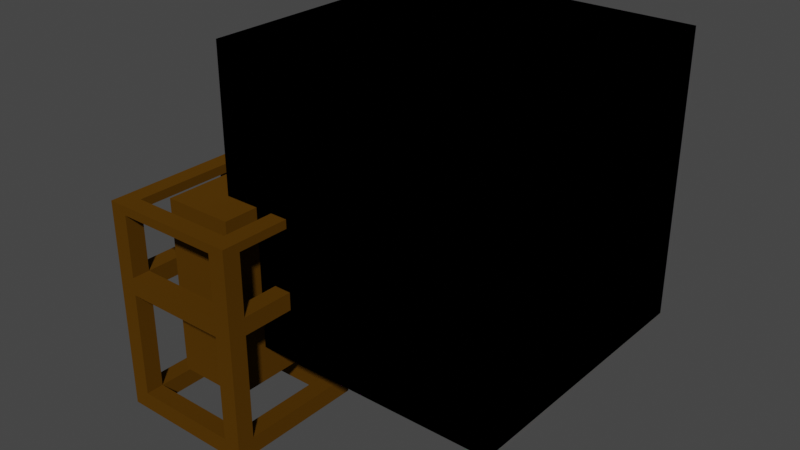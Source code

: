 # Source: blocks.blend  (saved by Blender 2.81.16; exported with 4.5.12 LTS)
import bpy
from mathutils import Matrix  # noqa: F401  (used for matrix-valued properties, if any)

bpy.ops.wm.read_factory_settings(use_empty=True)
scene = bpy.context.scene
scene.name = 'Scene'

# ---- images (referenced by path relative to the original .blend; pixels are not part of the script)
import os
ASSET_DIR = os.environ.get("B2B_ASSET_DIR", "")  # directory of the original .blend (textures are referenced by path, not embedded)
HERE = os.path.dirname(os.path.abspath(__file__))  # packed textures are extracted next to this script under _unpacked/

def load_image(name, relpath, width, height, colorspace="sRGB"):
    """Load a texture the original file referenced (path relative to the .blend, or extracted next to this script)."""
    p = next((c for c in (os.path.join(HERE, relpath), os.path.join(ASSET_DIR, relpath)) if relpath and os.path.exists(c)), "")
    if p:
        img = bpy.data.images.load(p, check_existing=True)
        img.name = name
    else:  # same state as the original file: an image datablock whose file is absent (Cycles renders it pink)
        img = bpy.data.images.new(name, width, height)
        img.source = "FILE"
        img.filepath = "//" + (relpath or name)
    img.colorspace_settings.name = colorspace
    return img
img_block_atlas_bmp = load_image('block_atlas.bmp', 'block_atlas.bmp', 1024, 1024, 'sRGB')
img_albedo_png = load_image('albedo.png', 'albedo.png', 1024, 1024, 'sRGB')
img_mat_png = load_image('mat.png', 'mat.png', 1024, 1024, 'sRGB')
img_multi_face_bmp = load_image('multi_face.bmp', 'multi_face.bmp', 1024, 1024, 'sRGB')

# ---- materials (node trees are filled in below, after node groups)
mat_block = bpy.data.materials.new('block')
mat_block.use_transparent_shadow = False
mat_metal = bpy.data.materials.new('metal')
mat_metal.use_transparent_shadow = False
mat_multi_face = bpy.data.materials.new('multi_face')
mat_multi_face.use_transparent_shadow = False

# ---- material node trees
mat_block.use_nodes = True; mat_block.node_tree.nodes.clear()
_N = mat_block.node_tree.nodes; _L = mat_block.node_tree.links
n0 = _N.new('ShaderNodeBsdfPrincipled'); n0.name = 'Principled BSDF'; n0.location = (10, 300)
n0.distribution = 'GGX'
n0.subsurface_method = 'BURLEY'
n0.inputs[2].default_value = 1.0
n0.inputs[3].default_value = 1.45
n0.inputs[13].default_value = 0.0
n0.inputs[20].default_value = 0.0
n0.inputs[27].default_value = (0.0, 0.0, 0.0, 1.0)
n0.inputs[28].default_value = 1.0
n1 = _N.new('ShaderNodeTexImage'); n1.name = 'Image Texture'; n1.location = (-253, 219)
n1.image = img_block_atlas_bmp
n2 = _N.new('ShaderNodeOutputMaterial'); n2.name = 'Material Output'; n2.location = (265, 300)
_L.new(n0.outputs[0], n2.inputs[0])
_L.new(n1.outputs[0], n0.inputs[0])
n2.is_active_output = True
mat_metal.use_nodes = True; mat_metal.node_tree.nodes.clear()
_N = mat_metal.node_tree.nodes; _L = mat_metal.node_tree.links
n0 = _N.new('ShaderNodeOutputMaterial'); n0.name = 'Material Output'; n0.location = (322, 300)
n1 = _N.new('ShaderNodeBsdfPrincipled'); n1.name = 'Principled BSDF'; n1.location = (32, 300)
n1.distribution = 'GGX'
n1.subsurface_method = 'BURLEY'
n1.inputs[0].default_value = (0.2019, 0.08847, 0.004468, 1.0)
n1.inputs[2].default_value = 1.0
n1.inputs[3].default_value = 1.45
n1.inputs[27].default_value = (0.0, 0.0, 0.0, 1.0)
n1.inputs[28].default_value = 1.0
n2 = _N.new('ShaderNodeTexImage'); n2.name = 'Image Texture.002'; n2.location = (-543, 299)
n2.image = img_albedo_png
n2.interpolation = 'Closest'
n3 = _N.new('ShaderNodeTexImage'); n3.name = 'Image Texture.001'; n3.location = (-546, 35)
n3.image = img_mat_png
n3.interpolation = 'Closest'
n4 = _N.new('ShaderNodeSeparateColor'); n4.name = 'Separate RGB'; n4.location = (-216, 108)
_L.new(n1.outputs[0], n0.inputs[0])
_L.new(n3.outputs[0], n4.inputs[0])
_L.new(n4.outputs[0], n1.inputs[1])
n0.is_active_output = True
mat_multi_face.use_nodes = True; mat_multi_face.node_tree.nodes.clear()
_N = mat_multi_face.node_tree.nodes; _L = mat_multi_face.node_tree.links
n0 = _N.new('ShaderNodeOutputMaterial'); n0.name = 'Material Output'; n0.location = (300, 300)
n1 = _N.new('ShaderNodeBsdfPrincipled'); n1.name = 'Principled BSDF'; n1.location = (10, 300)
n1.distribution = 'GGX'
n1.subsurface_method = 'BURLEY'
n1.inputs[2].default_value = 1.0
n1.inputs[3].default_value = 1.45
n1.inputs[13].default_value = 0.0
n1.inputs[20].default_value = 0.0
n1.inputs[27].default_value = (0.0, 0.0, 0.0, 1.0)
n1.inputs[28].default_value = 1.0
n2 = _N.new('ShaderNodeTexImage'); n2.name = 'Image Texture'; n2.location = (-272, 231)
n2.image = img_multi_face_bmp
n2.interpolation = 'Closest'
_L.new(n1.outputs[0], n0.inputs[0])
_L.new(n2.outputs[0], n1.inputs[0])
n0.is_active_output = True

# ---- world
world_world = bpy.data.worlds.new('World'); scene.world = world_world
world_world.use_nodes = True; world_world.node_tree.nodes.clear()
_N = world_world.node_tree.nodes; _L = world_world.node_tree.links
n0 = _N.new('ShaderNodeOutputWorld'); n0.name = 'World Output'; n0.location = (300, 300)
n1 = _N.new('ShaderNodeBackground'); n1.name = 'Background'; n1.location = (10, 300)
n1.inputs[0].default_value = (0.05088, 0.05088, 0.05088, 1.0)
_L.new(n1.outputs[0], n0.inputs[0])
n0.is_active_output = True
world_world.color = (0.05088, 0.05088, 0.05088)
world_world.use_sun_shadow = False
world_world.sun_shadow_jitter_overblur = 0.0

# ---- meshes
me_cube = bpy.data.meshes.new('cube')
me_cube.from_pydata([(-0.5, -0.5, -0.5), (-0.5, -0.5, 0.5), (-0.5, 0.5, -0.5), (-0.5, 0.5, 0.5), (0.5, -0.5, -0.5), (0.5, -0.5, 0.5), (0.5, 0.5, -0.5), (0.5, 0.5, 0.5)], [], [(0, 1, 3, 2), (2, 3, 7, 6), (6, 7, 5, 4), (4, 5, 1, 0), (2, 6, 4, 0), (7, 3, 1, 5)])
_uv = me_cube.uv_layers.new(name='UVMap')
_uv.uv.foreach_set('vector', [0.06252, 2.512e-05, 0.06252, 1.0, 2.5e-05, 1.0, 2.5e-05, 2.5e-05, 0.06252, 2.512e-05, 0.06252, 1.0, 2.5e-05, 1.0, 2.5e-05, 2.5e-05, 0.06252, 2.527e-05, 0.06252, 1.0, 2.5e-05, 1.0, 2.5e-05, 2.503e-05, 0.06252, 2.527e-05, 0.06252, 1.0, 2.5e-05, 1.0, 2.5e-05, 2.503e-05, 2.5e-05, 2.512e-05, 0.06252, 2.5e-05, 0.06252, 1.0, 2.5e-05, 1.0, 2.5e-05, 2.536e-05, 0.06252, 2.5e-05, 0.06252, 1.0, 2.501e-05, 1.0])
me_cube.materials.append(mat_block)
me_cube.use_remesh_fix_poles = True
me_cube.use_remesh_preserve_attributes = False
me_cube.use_mirror_vertex_groups = False
me_cube.update()
me_cube_2 = bpy.data.meshes.new('cube_2')
me_cube_2.from_pydata([(-0.5, -0.5, -0.5), (-0.5, -0.5, 0.5), (-0.5, 0.5, -0.5), (-0.5, 0.5, 0.5), (0.5, -0.5, -0.5), (0.5, -0.5, 0.5), (0.5, 0.5, -0.5), (0.5, 0.5, 0.5), (-0.5, 0.0, -0.5), (-0.5, -0.5, 0.0), (-0.5, 0.0, 0.5), (-0.5, 0.5, 0.0), (0.0, 0.5, -0.5), (0.0, 0.5, 0.5), (0.5, 0.5, 0.0), (0.5, 0.0, -0.5), (0.5, 0.0, 0.5), (0.5, -0.5, 0.0), (0.0, -0.5, -0.5), (0.0, -0.5, 0.5), (-0.5, -0.25, -0.5), (-0.5, -0.5, 0.25), (-0.5, 0.25, 0.5), (-0.5, 0.5, -0.25), (-0.25, 0.5, -0.5), (0.25, 0.5, 0.5), (0.5, 0.5, -0.25), (0.5, 0.25, -0.5), (0.5, -0.25, 0.5), (0.5, -0.5, -0.25), (0.25, -0.5, -0.5), (-0.25, -0.5, 0.5), (-0.5, 0.25, -0.5), (-0.5, -0.5, -0.25), (-0.5, -0.25, 0.5), (-0.5, 0.5, 0.25), (0.25, 0.5, -0.5), (-0.25, 0.5, 0.5), (0.5, 0.5, 0.25), (0.5, -0.25, -0.5), (0.5, 0.25, 0.5), (0.5, -0.5, 0.25), (-0.25, -0.5, -0.5), (0.25, -0.5, 0.5), (-0.5, -0.375, -0.5), (-0.5, -0.5, 0.375), (-0.5, 0.375, 0.5), (-0.5, 0.5, -0.375), (-0.375, 0.5, -0.5), (0.375, 0.5, 0.5), (0.5, 0.5, -0.375), (0.5, 0.375, -0.5), (0.5, -0.375, 0.5), (0.5, -0.5, -0.375), (0.375, -0.5, -0.5), (-0.375, -0.5, 0.5), (-0.5, 0.125, -0.5), (-0.5, -0.5, -0.125), (-0.5, -0.125, 0.5), (-0.5, 0.5, 0.125), (0.125, 0.5, -0.5), (-0.125, 0.5, 0.5), (0.5, 0.5, 0.125), (0.5, -0.125, -0.5), (0.5, 0.125, 0.5), (0.5, -0.5, 0.125), (-0.125, -0.5, -0.5), (0.125, -0.5, 0.5), (0.0, -0.375, 0.5), (0.375, 0.0, 0.5), (0.0, -0.375, -0.5), (-0.375, 0.0, -0.5), (-0.375, -0.5, 0.0), (0.0, -0.5, -0.375), (0.5, -0.375, 0.0), (0.5, 0.0, -0.375), (0.375, 0.5, 0.0), (0.0, 0.5, -0.375), (-0.5, 0.375, 0.0), (-0.5, 0.0, -0.375), (-0.5, -0.125, -0.5), (-0.5, -0.5, 0.125), (-0.5, 0.125, 0.5), (-0.5, 0.5, -0.125), (-0.125, 0.5, -0.5), (0.125, 0.5, 0.5), (0.5, 0.5, -0.125), (0.5, 0.125, -0.5), (0.5, -0.125, 0.5), (0.5, -0.5, -0.125), (0.125, -0.5, -0.5), (-0.125, -0.5, 0.5), (-0.5, 0.375, -0.5), (-0.5, -0.5, -0.375), (-0.5, -0.375, 0.5), (-0.5, 0.5, 0.375), (0.375, 0.5, -0.5), (-0.375, 0.5, 0.5), (0.5, 0.5, 0.375), (0.5, -0.375, -0.5), (0.5, 0.375, 0.5), (0.5, -0.5, 0.375), (-0.375, -0.5, -0.5), (0.375, -0.5, 0.5), (0.0, 0.375, 0.5), (-0.375, 0.0, 0.5), (0.0, 0.375, -0.5), (0.375, 0.0, -0.5), (0.375, -0.5, 0.0), (0.0, -0.5, 0.375), (0.5, 0.375, 0.0), (0.5, 0.0, 0.375), (-0.375, 0.5, 0.0), (0.0, 0.5, 0.375), (-0.5, -0.375, 0.0), (-0.5, 0.0, 0.375), (-0.5, -0.375, 0.25), (-0.5, -0.25, 0.375), (-0.5, -0.375, -0.25), (-0.5, -0.25, -0.375), (-0.5, 0.375, -0.25), (-0.5, 0.25, -0.375), (-0.375, 0.5, 0.25), (-0.25, 0.5, 0.375), (-0.375, 0.5, -0.25), (-0.25, 0.5, -0.375), (0.375, 0.5, -0.25), (0.25, 0.5, -0.375), (0.5, 0.375, 0.25), (0.5, 0.25, 0.375), (0.5, 0.375, -0.25), (0.5, 0.25, -0.375), (0.5, -0.375, -0.25), (0.5, -0.25, -0.375), (0.375, -0.5, 0.25), (0.25, -0.5, 0.375), (0.375, -0.5, -0.25), (0.25, -0.5, -0.375), (-0.375, -0.5, -0.25), (-0.25, -0.5, -0.375), (0.25, 0.375, -0.5), (0.375, 0.25, -0.5), (-0.25, 0.375, -0.5), (-0.375, 0.25, -0.5), (-0.25, -0.375, -0.5), (-0.375, -0.25, -0.5), (-0.25, 0.375, 0.5), (-0.375, 0.25, 0.5), (0.25, 0.375, 0.5), (0.375, 0.25, 0.5), (0.25, -0.375, 0.5), (0.375, -0.25, 0.5), (-0.25, -0.375, 0.5), (-0.375, -0.25, 0.5), (0.25, -0.375, -0.5), (0.375, -0.25, -0.5), (-0.375, -0.5, 0.25), (-0.25, -0.5, 0.375), (0.5, -0.375, 0.25), (0.5, -0.25, 0.375), (0.375, 0.5, 0.25), (0.25, 0.5, 0.375), (-0.5, 0.375, 0.25), (-0.5, 0.25, 0.375), (-0.5, 0.125, 0.375), (-0.5, 0.375, 0.125), (0.125, 0.5, 0.375), (0.375, 0.5, 0.125), (0.5, -0.125, 0.375), (0.5, -0.375, 0.125), (-0.125, -0.5, 0.375), (-0.375, -0.5, 0.125), (0.375, -0.125, -0.5), (0.125, -0.375, -0.5), (-0.375, -0.125, 0.5), (-0.125, -0.375, 0.5), (0.375, -0.125, 0.5), (0.375, -0.375, 0.5), (0.125, 0.375, 0.5), (0.375, 0.375, 0.5), (0.375, 0.125, 0.5), (-0.375, 0.375, 0.5), (-0.125, 0.375, 0.5), (-0.375, -0.125, -0.5), (-0.375, -0.375, -0.5), (-0.125, 0.375, -0.5), (-0.375, 0.375, -0.5), (-0.375, 0.125, -0.5), (0.375, 0.375, -0.5), (0.125, 0.375, -0.5), (-0.125, -0.5, -0.375), (-0.375, -0.5, -0.375), (0.375, -0.5, -0.125), (0.375, -0.5, -0.375), (0.125, -0.5, -0.375), (0.375, -0.5, 0.375), (0.375, -0.5, 0.125), (0.5, -0.125, -0.375), (0.5, -0.375, -0.375), (0.5, 0.375, -0.125), (0.5, 0.375, -0.375), (0.5, 0.125, -0.375), (0.5, 0.375, 0.375), (0.5, 0.375, 0.125), (0.125, 0.5, -0.375), (0.375, 0.5, -0.375), (-0.375, 0.5, -0.125), (-0.375, 0.5, -0.375), (-0.125, 0.5, -0.375), (-0.375, 0.5, 0.375), (-0.375, 0.5, 0.125), (-0.5, 0.125, -0.375), (-0.5, 0.375, -0.375), (-0.5, -0.375, -0.125), (-0.5, -0.375, -0.375), (-0.5, -0.125, -0.375), (-0.5, -0.375, 0.375), (-0.5, -0.375, 0.125), (-0.5, -0.125, 0.375), (-0.5, 0.375, -0.125), (-0.125, 0.5, 0.375), (0.375, 0.5, -0.125), (0.5, 0.125, 0.375), (0.5, -0.375, -0.125), (0.125, -0.5, 0.375), (-0.375, -0.5, -0.125), (0.375, 0.125, -0.5), (-0.125, -0.375, -0.5), (-0.375, 0.125, 0.5), (0.125, -0.375, 0.5), (-0.375, -0.375, 0.5), (0.375, -0.375, -0.5), (-0.375, -0.5, 0.375), (0.5, -0.375, 0.375), (0.375, 0.5, 0.375), (-0.5, 0.375, 0.375), (0.0, 0.375, 0.5), (-0.375, 0.0, 0.5), (0.0, 0.375, -0.5), (0.375, 0.0, -0.5), (0.375, -0.5, 0.0), (0.0, -0.5, 0.375), (0.5, 0.375, 0.0), (0.5, 0.0, 0.375), (-0.375, 0.5, 0.0), (0.0, 0.5, 0.375), (-0.5, -0.375, 0.0), (-0.5, 0.0, 0.375), (-0.5, -0.375, 0.25), (-0.5, -0.25, 0.375), (-0.5, -0.375, -0.25), (-0.375, 0.5, 0.25), (-0.25, 0.5, 0.375), (-0.375, 0.5, -0.25), (0.5, 0.375, 0.25), (0.5, 0.25, 0.375), (0.5, 0.375, -0.25), (0.375, -0.5, 0.25), (0.25, -0.5, 0.375), (0.375, -0.5, -0.25), (0.25, 0.375, -0.5), (0.375, 0.25, -0.5), (-0.25, 0.375, -0.5), (-0.25, 0.375, 0.5), (-0.375, 0.25, 0.5), (-0.375, 0.5, 0.0), (0.25, 0.375, 0.5), (0.0, 0.5, 0.375), (-0.375, 0.5, 0.25), (-0.25, 0.5, 0.375), (-0.375, 0.5, -0.25), (0.25, 0.5, 0.375), (0.375, 0.5, 0.0), (0.0, 0.5, -0.375), (-0.25, 0.5, -0.375), (-0.375, -0.25, 0.5), (0.375, 0.5, -0.25), (0.25, 0.5, -0.375), (0.375, 0.5, 0.25), (0.375, -0.25, -0.5), (0.125, 0.5, 0.375), (0.375, 0.5, 0.125), (0.125, 0.5, -0.375), (-0.25, -0.5, 0.375), (0.375, 0.5, -0.375), (-0.375, 0.5, -0.125), (-0.375, 0.5, -0.375), (0.5, -0.25, 0.375), (-0.125, 0.5, -0.375), (-0.375, 0.5, 0.375), (-0.375, 0.5, 0.125), (0.25, 0.5, 0.375), (-0.125, 0.5, 0.375), (0.375, 0.5, -0.125), (0.375, 0.5, 0.375), (-0.5, 0.25, 0.375), (0.0, -0.375, 0.5), (0.375, 0.0, 0.5), (0.0, -0.375, -0.5), (-0.375, 0.0, -0.5), (-0.375, -0.5, 0.0), (0.0, -0.5, -0.375), (0.5, -0.375, 0.0), (0.5, 0.0, -0.375), (0.375, 0.5, 0.0), (0.0, 0.5, -0.375), (-0.5, 0.375, 0.0), (-0.5, 0.0, -0.375), (-0.5, -0.25, -0.375), (-0.5, 0.375, -0.25), (-0.5, 0.25, -0.375), (-0.25, 0.5, -0.375), (0.375, 0.5, -0.25), (0.25, 0.5, -0.375), (0.5, 0.25, -0.375), (0.5, -0.375, -0.25), (0.5, -0.25, -0.375), (0.25, -0.5, -0.375), (-0.375, -0.5, -0.25), (-0.25, -0.5, -0.375), (-0.375, 0.25, -0.5), (-0.25, -0.375, -0.5), (-0.375, -0.25, -0.5), (0.375, 0.25, 0.5), (0.25, -0.375, 0.5), (0.375, -0.25, 0.5), (-0.25, -0.375, 0.5), (0.25, -0.375, -0.5), (-0.375, -0.5, 0.25), (0.5, -0.375, 0.25), (0.375, 0.5, 0.25), (-0.5, 0.375, 0.25), (-0.5, 0.125, 0.375), (0.375, 0.5, 0.375), (-0.5, 0.375, 0.125), (0.125, 0.5, 0.375), (0.375, 0.5, -0.125), (0.375, 0.5, 0.125), (0.5, -0.125, 0.375), (-0.125, 0.5, 0.375), (0.5, -0.375, 0.125), (-0.125, -0.5, 0.375), (-0.375, 0.5, 0.125), (-0.375, -0.5, 0.125), (0.375, -0.125, -0.5), (-0.375, 0.5, 0.375), (0.125, -0.375, -0.5), (-0.375, -0.125, 0.5), (-0.125, 0.5, -0.375), (-0.125, -0.375, 0.5), (-0.375, 0.5, -0.375), (0.375, -0.125, 0.5), (0.375, -0.375, 0.5), (0.125, 0.375, 0.5), (0.375, 0.375, 0.5), (0.375, 0.125, 0.5), (-0.375, 0.375, 0.5), (-0.125, 0.375, 0.5), (-0.375, 0.5, -0.125), (0.375, 0.5, -0.375), (-0.375, -0.125, -0.5), (-0.375, -0.375, -0.5), (-0.125, 0.375, -0.5), (-0.375, 0.375, -0.5), (-0.375, 0.125, -0.5), (0.375, 0.375, -0.5), (0.125, 0.375, -0.5), (0.125, 0.5, -0.375), (0.375, 0.5, 0.125), (-0.125, -0.5, -0.375), (-0.375, -0.5, -0.375), (0.375, -0.5, -0.125), (0.375, -0.5, -0.375), (0.125, -0.5, -0.375), (0.375, -0.5, 0.375), (0.375, -0.5, 0.125), (0.125, 0.5, 0.375), (0.375, 0.5, 0.25), (0.5, -0.125, -0.375), (0.5, -0.375, -0.375), (0.5, 0.375, -0.125), (0.5, 0.375, -0.375), (0.5, 0.125, -0.375), (0.5, 0.375, 0.375), (0.5, 0.375, 0.125), (0.25, 0.5, -0.375), (0.375, 0.5, -0.25), (0.125, 0.5, -0.375), (0.375, 0.5, -0.375), (-0.375, 0.5, -0.125), (-0.375, 0.5, -0.375), (-0.125, 0.5, -0.375), (-0.375, 0.5, 0.375), (-0.375, 0.5, 0.125), (-0.25, 0.5, -0.375), (0.0, 0.5, -0.375), (-0.5, 0.125, -0.375), (-0.5, 0.375, -0.375), (-0.5, -0.375, -0.125), (-0.5, -0.375, -0.375), (-0.5, -0.125, -0.375), (-0.5, -0.375, 0.375), (-0.5, -0.375, 0.125), (0.375, 0.5, 0.0), (-0.5, -0.125, 0.375), (0.25, 0.5, 0.375), (-0.5, 0.375, -0.125), (-0.125, 0.5, 0.375), (-0.375, 0.5, -0.25), (0.375, 0.5, -0.125), (0.5, 0.125, 0.375), (-0.25, 0.5, 0.375), (0.5, -0.375, -0.125), (0.125, -0.5, 0.375), (-0.375, 0.5, 0.25), (-0.375, -0.5, -0.125), (0.375, 0.125, -0.5), (0.0, 0.5, 0.375), (-0.125, -0.375, -0.5), (-0.375, 0.125, 0.5), (-0.375, 0.5, 0.0), (0.125, -0.375, 0.5), (-0.375, -0.375, 0.5), (0.375, -0.375, -0.5), (-0.375, -0.5, 0.375), (0.5, -0.375, 0.375), (0.375, 0.5, 0.375), (-0.5, 0.375, 0.375), (0.375, 0.375, 0.375), (0.375, 0.375, -0.125), (-0.125, 0.375, 0.375), (-0.375, 0.375, 0.125), (-0.375, 0.375, 0.375), (-0.125, 0.375, -0.375), (-0.375, 0.375, -0.375), (-0.375, 0.375, -0.125), (0.375, 0.375, -0.375), (0.125, 0.375, -0.375), (0.375, 0.375, 0.125), (0.125, 0.375, 0.375), (0.375, 0.375, 0.25), (0.25, 0.375, -0.375), (0.375, 0.375, -0.25), (-0.25, 0.375, -0.375), (0.0, 0.375, -0.375), (0.375, 0.375, 0.0), (0.25, 0.375, 0.375), (-0.375, 0.375, -0.25), (-0.25, 0.375, 0.375), (-0.375, 0.375, 0.25), (0.0, 0.375, 0.375), (-0.375, 0.375, 0.0), (-0.375, -0.375, 0.0), (-0.375, 0.0, 0.375), (-0.375, -0.375, 0.25), (-0.375, -0.25, 0.375), (-0.375, -0.375, -0.25), (-0.375, 0.25, 0.375), (-0.375, 0.375, 0.0), (-0.375, 0.0, -0.375), (-0.375, -0.25, -0.375), (-0.375, 0.375, -0.25), (-0.375, 0.25, -0.375), (-0.375, 0.375, 0.25), (-0.375, 0.125, 0.375), (-0.375, 0.375, 0.125), (-0.375, 0.125, -0.375), (-0.375, 0.375, -0.375), (-0.375, -0.375, -0.125), (-0.375, -0.375, -0.375), (-0.375, -0.125, -0.375), (-0.375, -0.375, 0.375), (-0.375, -0.375, 0.125), (-0.375, -0.125, 0.375), (-0.375, 0.375, -0.125), (-0.375, 0.375, 0.375), (0.375, -0.375, 0.0), (0.0, -0.375, 0.375), (0.375, -0.375, 0.25), (0.25, -0.375, 0.375), (0.375, -0.375, -0.25), (-0.25, -0.375, 0.375), (-0.375, -0.375, 0.0), (0.0, -0.375, -0.375), (0.25, -0.375, -0.375), (-0.375, -0.375, -0.25), (-0.25, -0.375, -0.375), (-0.375, -0.375, 0.25), (-0.125, -0.375, 0.375), (-0.375, -0.375, 0.125), (-0.125, -0.375, -0.375), (-0.375, -0.375, -0.375), (0.375, -0.375, -0.125), (0.375, -0.375, -0.375), (0.125, -0.375, -0.375), (0.375, -0.375, 0.375), (0.375, -0.375, 0.125), (0.125, -0.375, 0.375), (-0.375, -0.375, -0.125), (-0.375, -0.375, 0.375), (0.375, 0.375, 0.0), (0.375, 0.0, 0.375), (0.375, 0.375, 0.25), (0.375, 0.25, 0.375), (0.375, 0.375, -0.25), (0.375, -0.25, 0.375), (0.375, -0.375, 0.0), (0.375, 0.0, -0.375), (0.375, 0.25, -0.375), (0.375, -0.375, -0.25), (0.375, -0.25, -0.375), (0.375, -0.375, 0.25), (0.375, -0.125, 0.375), (0.375, -0.375, 0.125), (0.375, -0.125, -0.375), (0.375, -0.375, -0.375), (0.375, 0.375, -0.125), (0.375, 0.375, -0.375), (0.375, 0.125, -0.375), (0.375, 0.375, 0.375), (0.375, 0.375, 0.125), (0.375, 0.125, 0.375), (0.375, -0.375, -0.125), (0.375, -0.375, 0.375), (0.0, 0.375, -0.375), (0.375, 0.0, -0.375), (0.25, 0.375, -0.375), (0.375, 0.25, -0.375), (-0.25, 0.375, -0.375), (0.375, -0.25, -0.375), (0.0, -0.375, -0.375), (-0.375, 0.0, -0.375), (-0.375, 0.25, -0.375), (-0.25, -0.375, -0.375), (-0.375, -0.25, -0.375), (0.25, -0.375, -0.375), (0.375, -0.125, -0.375), (0.125, -0.375, -0.375), (-0.375, -0.125, -0.375), (-0.375, -0.375, -0.375), (-0.125, 0.375, -0.375), (-0.375, 0.375, -0.375), (-0.375, 0.125, -0.375), (0.375, 0.375, -0.375), (0.125, 0.375, -0.375), (0.375, 0.125, -0.375), (-0.125, -0.375, -0.375), (0.375, -0.375, -0.375), (0.0, 0.375, 0.375), (-0.375, 0.0, 0.375), (-0.25, 0.375, 0.375), (-0.375, 0.25, 0.375), (0.25, 0.375, 0.375), (-0.375, -0.25, 0.375), (0.0, -0.375, 0.375), (0.375, 0.0, 0.375), (0.375, 0.25, 0.375), (0.25, -0.375, 0.375), (0.375, -0.25, 0.375), (-0.25, -0.375, 0.375), (-0.375, -0.125, 0.375), (-0.125, -0.375, 0.375), (0.375, -0.125, 0.375), (0.375, -0.375, 0.375), (0.125, 0.375, 0.375), (0.375, 0.375, 0.375), (0.375, 0.125, 0.375), (-0.375, 0.375, 0.375), (-0.125, 0.375, 0.375), (-0.375, 0.125, 0.375), (0.125, -0.375, 0.375), (-0.375, -0.375, 0.375)], [], [(235, 46, 3, 95), (234, 49, 7, 98), (233, 52, 5, 101), (232, 55, 1, 45), (231, 99, 4, 54), (230, 94, 1, 55), (229, 68, 19, 67), (228, 82, 10, 105), (227, 70, 18, 66), (226, 87, 15, 107), (225, 72, 9, 57), (224, 67, 19, 109), (223, 74, 17, 89), (222, 64, 16, 111), (221, 76, 14, 86), (220, 61, 13, 113), (219, 78, 11, 83), (218, 58, 10, 115), (216, 94, 34, 117), (212, 120, 23, 47), (209, 97, 37, 123), (205, 126, 26, 50), (202, 100, 40, 129), (198, 132, 29, 53), (195, 103, 43, 135), (191, 138, 33, 93), (188, 51, 27, 141), (184, 144, 42, 102), (181, 46, 22, 147), (177, 150, 43, 103), (175, 152, 31, 91), (174, 58, 34, 153), (173, 154, 30, 90), (172, 63, 39, 155), (171, 156, 21, 81), (170, 91, 31, 157), (169, 158, 41, 65), (168, 88, 28, 159), (167, 160, 38, 62), (166, 85, 25, 161), (165, 162, 35, 59), (164, 82, 22, 163), (115, 10, 82, 164), (78, 165, 59, 11), (113, 13, 85, 166), (76, 167, 62, 14), (111, 16, 88, 168), (212, 121, 310, 397), (74, 169, 65, 17), (136, 192, 371, 259), (222, 111, 243, 410), (76, 221, 409, 304), (230, 152, 326, 422), (109, 19, 91, 170), (221, 126, 312, 409), (153, 230, 422, 275), (115, 164, 332, 247), (72, 171, 81, 9), (138, 191, 370, 318), (128, 202, 383, 254), (182, 146, 263, 357), (164, 163, 295, 332), (107, 15, 63, 172), (211, 79, 307, 396), (104, 182, 357, 236), (68, 229, 421, 296), (70, 173, 90, 18), (121, 211, 396, 310), (191, 139, 319, 370), (202, 129, 255, 383), (229, 150, 324, 421), (105, 10, 58, 174), (107, 172, 344, 239), (172, 155, 279, 344), (156, 171, 343, 328), (68, 175, 91, 19), (201, 131, 314, 382), (146, 181, 356, 263), (190, 73, 301, 369), (171, 72, 300, 343), (75, 201, 382, 303), (88, 176, 151, 28), (16, 69, 176, 88), (139, 190, 369, 319), (52, 177, 103, 5), (28, 151, 177, 52), (200, 130, 256, 381), (181, 147, 264, 356), (25, 85, 178, 148), (85, 13, 104, 178), (100, 179, 149, 40), (7, 49, 179, 100), (49, 25, 148, 179), (64, 180, 69, 16), (40, 149, 180, 64), (123, 220, 407, 252), (220, 113, 245, 407), (37, 97, 181, 146), (97, 3, 46, 181), (78, 219, 406, 306), (13, 61, 182, 104), (61, 37, 146, 182), (131, 200, 381, 314), (180, 149, 323, 355), (210, 122, 251, 393), (219, 120, 309, 406), (199, 110, 242, 380), (69, 180, 355, 297), (80, 183, 145, 20), (8, 71, 183, 80), (147, 228, 419, 264), (44, 184, 102, 0), (20, 145, 184, 44), (112, 210, 393, 244), (130, 199, 380, 256), (24, 84, 185, 142), (84, 12, 106, 185), (92, 186, 143, 32), (2, 48, 186, 92), (48, 24, 142, 186), (56, 187, 71, 8), (32, 143, 187, 56), (179, 148, 266, 354), (228, 105, 237, 419), (36, 96, 188, 140), (96, 6, 51, 188), (70, 227, 418, 298), (12, 60, 189, 106), (60, 36, 140, 189), (227, 144, 321, 418), (109, 170, 341, 241), (132, 198, 379, 315), (149, 179, 354, 323), (122, 209, 392, 251), (189, 140, 260, 366), (66, 190, 139, 42), (18, 73, 190, 66), (170, 157, 283, 341), (102, 191, 93, 0), (42, 139, 191, 102), (178, 104, 236, 353), (106, 189, 366, 238), (29, 89, 192, 136), (89, 17, 108, 192), (54, 193, 137, 30), (4, 53, 193, 54), (53, 29, 136, 193), (90, 194, 73, 18), (30, 137, 194, 90), (158, 169, 340, 329), (198, 133, 316, 379), (41, 101, 195, 134), (101, 5, 103, 195), (148, 178, 353, 266), (17, 65, 196, 108), (65, 41, 134, 196), (209, 123, 252, 392), (169, 74, 302, 340), (117, 218, 404, 249), (150, 177, 352, 324), (208, 125, 311, 391), (140, 188, 365, 260), (63, 197, 133, 39), (15, 75, 197, 63), (218, 115, 247, 404), (99, 198, 53, 4), (39, 133, 198, 99), (197, 75, 303, 378), (77, 208, 391, 305), (26, 86, 199, 130), (86, 14, 110, 199), (51, 200, 131, 27), (6, 50, 200, 51), (50, 26, 130, 200), (87, 201, 75, 15), (27, 131, 201, 87), (133, 197, 378, 316), (177, 151, 325, 352), (38, 98, 202, 128), (98, 7, 100, 202), (207, 124, 253, 390), (14, 62, 203, 110), (62, 38, 128, 203), (188, 141, 261, 365), (141, 226, 416, 261), (226, 107, 239, 416), (72, 225, 415, 300), (125, 207, 390, 311), (187, 143, 320, 364), (60, 204, 127, 36), (12, 77, 204, 60), (217, 116, 248, 402), (96, 205, 50, 6), (36, 127, 205, 96), (176, 69, 297, 351), (225, 138, 318, 415), (23, 83, 206, 124), (83, 11, 112, 206), (48, 207, 125, 24), (2, 47, 207, 48), (47, 23, 124, 207), (84, 208, 77, 12), (24, 125, 208, 84), (206, 112, 244, 389), (71, 187, 364, 299), (35, 95, 209, 122), (95, 3, 97, 209), (111, 168, 338, 243), (11, 59, 210, 112), (59, 35, 122, 210), (114, 217, 402, 246), (151, 176, 351, 325), (124, 206, 389, 253), (186, 142, 262, 363), (168, 159, 287, 338), (160, 167, 337, 330), (56, 211, 121, 32), (8, 79, 211, 56), (235, 162, 331, 427), (92, 212, 47, 2), (32, 121, 212, 92), (167, 76, 304, 337), (126, 205, 388, 312), (33, 57, 213, 118), (57, 9, 114, 213), (44, 214, 119, 20), (0, 93, 214, 44), (93, 33, 118, 214), (80, 215, 79, 8), (20, 119, 215, 80), (143, 186, 363, 320), (163, 235, 427, 295), (21, 45, 216, 116), (45, 1, 94, 216), (116, 216, 401, 248), (9, 81, 217, 114), (81, 21, 116, 217), (196, 134, 257, 375), (185, 106, 238, 362), (108, 196, 375, 240), (152, 175, 349, 326), (205, 127, 313, 388), (117, 34, 58, 218), (142, 185, 362, 262), (216, 117, 249, 401), (175, 68, 296, 349), (120, 219, 83, 23), (234, 160, 330, 426), (161, 234, 426, 291), (135, 224, 413, 258), (144, 184, 361, 321), (123, 37, 61, 220), (215, 119, 308, 400), (134, 195, 374, 257), (224, 109, 241, 413), (126, 221, 86, 26), (204, 77, 305, 387), (79, 215, 400, 307), (74, 223, 412, 302), (127, 204, 387, 313), (129, 40, 64, 222), (184, 145, 322, 361), (233, 158, 329, 425), (214, 118, 250, 399), (132, 223, 89, 29), (195, 135, 258, 374), (223, 132, 315, 412), (159, 233, 425, 287), (113, 166, 335, 245), (135, 43, 67, 224), (166, 161, 291, 335), (162, 165, 334, 331), (119, 214, 399, 308), (138, 225, 57, 33), (194, 137, 317, 373), (183, 71, 299, 360), (232, 156, 328, 424), (165, 78, 306, 334), (141, 27, 87, 226), (213, 114, 246, 398), (73, 194, 373, 301), (105, 174, 347, 237), (144, 227, 66, 42), (145, 183, 360, 322), (157, 232, 424, 283), (118, 213, 398, 250), (193, 136, 259, 372), (147, 22, 82, 228), (174, 153, 275, 347), (154, 173, 346, 327), (173, 70, 298, 346), (150, 229, 67, 43), (231, 154, 327, 423), (120, 212, 397, 309), (152, 230, 55, 31), (137, 193, 372, 317), (153, 34, 94, 230), (154, 231, 54, 30), (203, 128, 254, 384), (155, 39, 99, 231), (156, 232, 45, 21), (155, 231, 423, 279), (157, 31, 55, 232), (158, 233, 101, 41), (192, 108, 240, 371), (159, 28, 52, 233), (160, 234, 98, 38), (129, 222, 410, 255), (161, 25, 49, 234), (162, 235, 95, 35), (110, 203, 384, 242), (163, 22, 46, 235), (345, 411, 269, 289), (376, 405, 271, 280), (350, 408, 270, 286), (339, 417, 267, 292), (414, 345, 289, 268), (417, 376, 280, 267), (411, 339, 292, 269), (420, 342, 290, 265), (368, 403, 272, 281), (336, 386, 276, 293), (359, 385, 277, 284), (342, 414, 268, 290), (377, 368, 281, 278), (403, 336, 293, 272), (386, 359, 284, 276), (385, 367, 282, 277), (405, 333, 294, 271), (408, 358, 285, 270), (367, 395, 273, 282), (395, 348, 288, 273), (333, 377, 278, 294), (358, 420, 265, 285), (348, 394, 274, 288), (394, 350, 286, 274), (390, 253, 408, 350), (244, 393, 342, 420), (387, 305, 395, 367), (311, 390, 350, 394), (304, 409, 336, 403), (313, 387, 367, 385), (252, 407, 339, 411), (389, 244, 420, 358), (409, 312, 386, 336), (251, 392, 345, 414), (330, 337, 368, 377), (407, 245, 417, 339), (253, 389, 358, 408), (426, 330, 377, 333), (245, 335, 376, 417), (392, 252, 411, 345), (337, 304, 403, 368), (291, 426, 333, 405), (335, 291, 405, 376), (312, 388, 359, 386), (391, 311, 394, 348), (388, 313, 385, 359), (305, 391, 348, 395), (393, 251, 414, 342), (339, 417, 450, 430), (350, 408, 447, 434), (376, 405, 446, 439), (345, 411, 448, 432), (394, 350, 434, 443), (348, 394, 443, 433), (358, 420, 451, 435), (333, 377, 440, 428), (395, 348, 433, 444), (367, 395, 444, 437), (408, 358, 435, 447), (405, 333, 428, 446), (385, 367, 437, 441), (386, 359, 436, 442), (403, 336, 429, 445), (377, 368, 438, 440), (342, 414, 449, 431), (359, 385, 441, 436), (336, 386, 442, 429), (368, 403, 445, 438), (420, 342, 431, 451), (411, 339, 430, 448), (417, 376, 439, 450), (414, 345, 432, 449), (331, 334, 465, 463), (401, 249, 455, 471), (250, 398, 468, 456), (248, 401, 471, 454), (398, 246, 452, 468), (404, 247, 453, 473), (310, 396, 466, 462), (406, 309, 461, 474), (308, 399, 469, 460), (249, 404, 473, 455), (396, 307, 459, 466), (246, 402, 472, 452), (306, 406, 474, 458), (399, 250, 456, 469), (332, 295, 457, 464), (402, 248, 454, 472), (307, 400, 470, 459), (397, 310, 462, 467), (247, 332, 464, 453), (295, 427, 475, 457), (400, 308, 460, 470), (309, 397, 467, 461), (334, 306, 458, 465), (427, 331, 463, 475), (369, 301, 483, 490), (283, 424, 499, 481), (240, 375, 496, 476), (372, 259, 480, 493), (424, 328, 487, 499), (375, 257, 478, 496), (301, 373, 494, 483), (370, 319, 486, 491), (341, 283, 481, 488), (373, 317, 484, 494), (318, 370, 491, 485), (413, 241, 477, 497), (241, 341, 488, 477), (415, 318, 485, 498), (258, 413, 497, 479), (343, 300, 482, 489), (374, 258, 479, 495), (300, 415, 498, 482), (259, 371, 492, 480), (328, 343, 489, 487), (257, 374, 495, 478), (371, 240, 476, 492), (319, 369, 490, 486), (317, 372, 493, 484), (340, 302, 506, 513), (410, 243, 501, 521), (383, 255, 503, 519), (412, 315, 509, 522), (329, 340, 513, 511), (256, 380, 516, 504), (255, 410, 521, 503), (254, 383, 519, 502), (287, 425, 523, 505), (302, 412, 522, 506), (380, 242, 500, 516), (316, 378, 514, 510), (425, 329, 511, 523), (314, 381, 517, 508), (378, 303, 507, 514), (242, 384, 520, 500), (381, 256, 504, 517), (384, 254, 502, 520), (303, 382, 518, 507), (338, 287, 505, 512), (379, 316, 510, 515), (382, 314, 508, 518), (243, 338, 512, 501), (315, 379, 515, 509), (298, 418, 546, 530), (365, 261, 527, 543), (346, 298, 530, 537), (262, 362, 540, 528), (260, 365, 543, 526), (327, 346, 537, 535), (362, 238, 524, 540), (322, 360, 538, 534), (320, 363, 541, 532), (360, 299, 531, 538), (238, 366, 544, 524), (363, 262, 528, 541), (366, 260, 526, 544), (299, 364, 542, 531), (279, 423, 547, 529), (361, 322, 534, 539), (416, 239, 525, 545), (364, 320, 532, 542), (344, 279, 529, 536), (418, 321, 533, 546), (423, 327, 535, 547), (321, 361, 539, 533), (261, 416, 545, 527), (239, 344, 536, 525), (297, 355, 566, 555), (351, 297, 555, 562), (419, 237, 549, 569), (355, 323, 556, 566), (352, 325, 558, 563), (421, 324, 557, 570), (264, 419, 569, 551), (356, 264, 551, 567), (324, 352, 563, 557), (296, 421, 570, 554), (347, 275, 553, 560), (263, 356, 567, 550), (266, 353, 564, 552), (275, 422, 571, 553), (237, 347, 560, 549), (236, 357, 568, 548), (353, 236, 548, 564), (422, 326, 559, 571), (349, 296, 554, 561), (357, 263, 550, 568), (323, 354, 565, 556), (326, 349, 561, 559), (354, 266, 552, 565), (325, 351, 562, 558)])
_uv = me_cube_2.uv_layers.new(name='UVMap')
_uv.uv.foreach_set('vector', [0.5938, 0.2188, 0.625, 0.2188, 0.625, 0.25, 0.5938, 0.25, 0.5938, 0.4688, 0.625, 0.4688, 0.625, 0.5, 0.5938, 0.5, 0.5938, 0.7188, 0.625, 0.7188, 0.625, 0.75, 0.5938, 0.75, 0.5938, 0.9688, 0.625, 0.9688, 0.625, 1.0, 0.5938, 1.0, 0.3438, 0.7188, 0.375, 0.7188, 0.375, 0.75, 0.3438, 0.75, 0.8438, 0.7188, 0.875, 0.7188, 0.875, 0.75, 0.8438, 0.75, 0.7188, 0.7188, 0.75, 0.7188, 0.75, 0.75, 0.7188, 0.75, 0.8438, 0.5938, 0.875, 0.5938, 0.875, 0.625, 0.8438, 0.625, 0.2188, 0.7188, 0.25, 0.7188, 0.25, 0.75, 0.2188, 0.75, 0.3438, 0.5938, 0.375, 0.5938, 0.375, 0.625, 0.3438, 0.625, 0.4688, 0.9688, 0.5, 0.9688, 0.5, 1.0, 0.4688, 1.0, 0.5938, 0.8438, 0.625, 0.8438, 0.625, 0.875, 0.5938, 0.875, 0.4688, 0.7188, 0.5, 0.7188, 0.5, 0.75, 0.4688, 0.75, 0.5938, 0.5938, 0.625, 0.5938, 0.625, 0.625, 0.5938, 0.625, 0.4688, 0.4688, 0.5, 0.4688, 0.5, 0.5, 0.4688, 0.5, 0.5938, 0.3438, 0.625, 0.3438, 0.625, 0.375, 0.5938, 0.375, 0.4688, 0.2188, 0.5, 0.2188, 0.5, 0.25, 0.4688, 0.25, 0.5938, 0.09375, 0.625, 0.09375, 0.625, 0.125, 0.5938, 0.125, 0.5938, 0.03125, 0.625, 0.03125, 0.625, 0.0625, 0.5938, 0.0625, 0.4062, 0.2188, 0.4375, 0.2188, 0.4375, 0.25, 0.4062, 0.25, 0.5938, 0.2812, 0.625, 0.2812, 0.625, 0.3125, 0.5938, 0.3125, 0.4062, 0.4688, 0.4375, 0.4688, 0.4375, 0.5, 0.4062, 0.5, 0.5938, 0.5312, 0.625, 0.5312, 0.625, 0.5625, 0.5938, 0.5625, 0.4062, 0.7188, 0.4375, 0.7188, 0.4375, 0.75, 0.4062, 0.75, 0.5938, 0.7812, 0.625, 0.7812, 0.625, 0.8125, 0.5938, 0.8125, 0.4062, 0.9688, 0.4375, 0.9688, 0.4375, 1.0, 0.4062, 1.0, 0.3438, 0.5312, 0.375, 0.5312, 0.375, 0.5625, 0.3438, 0.5625, 0.1562, 0.7188, 0.1875, 0.7188, 0.1875, 0.75, 0.1562, 0.75, 0.8438, 0.5312, 0.875, 0.5312, 0.875, 0.5625, 0.8438, 0.5625, 0.6562, 0.7188, 0.6875, 0.7188, 0.6875, 0.75, 0.6562, 0.75, 0.7812, 0.7188, 0.8125, 0.7188, 0.8125, 0.75, 0.7812, 0.75, 0.8438, 0.6562, 0.875, 0.6562, 0.875, 0.6875, 0.8438, 0.6875, 0.2812, 0.7188, 0.3125, 0.7188, 0.3125, 0.75, 0.2812, 0.75, 0.3438, 0.6562, 0.375, 0.6562, 0.375, 0.6875, 0.3438, 0.6875, 0.5312, 0.9688, 0.5625, 0.9688, 0.5625, 1.0, 0.5312, 1.0, 0.5938, 0.9062, 0.625, 0.9062, 0.625, 0.9375, 0.5938, 0.9375, 0.5312, 0.7188, 0.5625, 0.7188, 0.5625, 0.75, 0.5312, 0.75, 0.5938, 0.6562, 0.625, 0.6562, 0.625, 0.6875, 0.5938, 0.6875, 0.5312, 0.4688, 0.5625, 0.4688, 0.5625, 0.5, 0.5312, 0.5, 0.5938, 0.4062, 0.625, 0.4062, 0.625, 0.4375, 0.5938, 0.4375, 0.5312, 0.2188, 0.5625, 0.2188, 0.5625, 0.25, 0.5312, 0.25, 0.5938, 0.1562, 0.625, 0.1562, 0.625, 0.1875, 0.5938, 0.1875, 0.5938, 0.125, 0.625, 0.125, 0.625, 0.1562, 0.5938, 0.1562, 0.5, 0.2188, 0.5312, 0.2188, 0.5312, 0.25, 0.5, 0.25, 0.5938, 0.375, 0.625, 0.375, 0.625, 0.4062, 0.5938, 0.4062, 0.5, 0.4688, 0.5312, 0.4688, 0.5312, 0.5, 0.5, 0.5, 0.5938, 0.625, 0.625, 0.625, 0.625, 0.6562, 0.5938, 0.6562, 0.4062, 0.2188, 0.4062, 0.1875, 0.4062, 0.1875, 0.4062, 0.2188, 0.5, 0.7188, 0.5312, 0.7188, 0.5312, 0.75, 0.5, 0.75, 0.4375, 0.7812, 0.4688, 0.7812, 0.4688, 0.7812, 0.4375, 0.7812, 0.5938, 0.5938, 0.5938, 0.625, 0.5938, 0.625, 0.5938, 0.5938, 0.5, 0.4688, 0.4688, 0.4688, 0.4688, 0.4688, 0.5, 0.4688, 0.8438, 0.7188, 0.8125, 0.7188, 0.8125, 0.7188, 0.8438, 0.7188, 0.5938, 0.875, 0.625, 0.875, 0.625, 0.9062, 0.5938, 0.9062, 0.4688, 0.4688, 0.4375, 0.4688, 0.4375, 0.4688, 0.4688, 0.4688, 0.8438, 0.6875, 0.8438, 0.7188, 0.8438, 0.7188, 0.8438, 0.6875, 0.5938, 0.125, 0.5938, 0.1562, 0.5938, 0.1562, 0.5938, 0.125, 0.5, 0.9688, 0.5312, 0.9688, 0.5312, 1.0, 0.5, 1.0, 0.4375, 0.9688, 0.4062, 0.9688, 0.4062, 0.9688, 0.4375, 0.9688, 0.5625, 0.5312, 0.5938, 0.5312, 0.5938, 0.5312, 0.5625, 0.5312, 0.7812, 0.5312, 0.8125, 0.5312, 0.8125, 0.5312, 0.7812, 0.5312, 0.5938, 0.1562, 0.5938, 0.1875, 0.5938, 0.1875, 0.5938, 0.1562, 0.3438, 0.625, 0.375, 0.625, 0.375, 0.6562, 0.3438, 0.6562, 0.4062, 0.1562, 0.4062, 0.125, 0.4062, 0.125, 0.4062, 0.1562, 0.75, 0.5312, 0.7812, 0.5312, 0.7812, 0.5312, 0.75, 0.5312, 0.75, 0.7188, 0.7188, 0.7188, 0.7188, 0.7188, 0.75, 0.7188, 0.25, 0.7188, 0.2812, 0.7188, 0.2812, 0.75, 0.25, 0.75, 0.4062, 0.1875, 0.4062, 0.1562, 0.4062, 0.1562, 0.4062, 0.1875, 0.4062, 0.9688, 0.4062, 0.9375, 0.4062, 0.9375, 0.4062, 0.9688, 0.5938, 0.5312, 0.5938, 0.5625, 0.5938, 0.5625, 0.5938, 0.5312, 0.7188, 0.7188, 0.6875, 0.7188, 0.6875, 0.7188, 0.7188, 0.7188, 0.8438, 0.625, 0.875, 0.625, 0.875, 0.6562, 0.8438, 0.6562, 0.3438, 0.625, 0.3438, 0.6562, 0.3438, 0.6562, 0.3438, 0.625, 0.3438, 0.6562, 0.3438, 0.6875, 0.3438, 0.6875, 0.3438, 0.6562, 0.5625, 0.9688, 0.5312, 0.9688, 0.5312, 0.9688, 0.5625, 0.9688, 0.75, 0.7188, 0.7812, 0.7188, 0.7812, 0.75, 0.75, 0.75, 0.4062, 0.5938, 0.4062, 0.5625, 0.4062, 0.5625, 0.4062, 0.5938, 0.8125, 0.5312, 0.8438, 0.5312, 0.8438, 0.5312, 0.8125, 0.5312, 0.4062, 0.9062, 0.4062, 0.875, 0.4062, 0.875, 0.4062, 0.9062, 0.5312, 0.9688, 0.5, 0.9688, 0.5, 0.9688, 0.5312, 0.9688, 0.4062, 0.625, 0.4062, 0.5938, 0.4062, 0.5938, 0.4062, 0.625, 0.625, 0.6562, 0.6562, 0.6562, 0.6562, 0.6875, 0.625, 0.6875, 0.625, 0.625, 0.6562, 0.625, 0.6562, 0.6562, 0.625, 0.6562, 0.4062, 0.9375, 0.4062, 0.9062, 0.4062, 0.9062, 0.4062, 0.9375, 0.625, 0.7188, 0.6562, 0.7188, 0.6562, 0.75, 0.625, 0.75, 0.625, 0.6875, 0.6562, 0.6875, 0.6562, 0.7188, 0.625, 0.7188, 0.4062, 0.5312, 0.4375, 0.5312, 0.4375, 0.5312, 0.4062, 0.5312, 0.8438, 0.5312, 0.8438, 0.5625, 0.8438, 0.5625, 0.8438, 0.5312, 0.6875, 0.5, 0.7188, 0.5, 0.7188, 0.5312, 0.6875, 0.5312, 0.7188, 0.5, 0.75, 0.5, 0.75, 0.5312, 0.7188, 0.5312, 0.625, 0.5312, 0.6562, 0.5312, 0.6562, 0.5625, 0.625, 0.5625, 0.625, 0.5, 0.6562, 0.5, 0.6562, 0.5312, 0.625, 0.5312, 0.6562, 0.5, 0.6875, 0.5, 0.6875, 0.5312, 0.6562, 0.5312, 0.625, 0.5938, 0.6562, 0.5938, 0.6562, 0.625, 0.625, 0.625, 0.625, 0.5625, 0.6562, 0.5625, 0.6562, 0.5938, 0.625, 0.5938, 0.5938, 0.3125, 0.5938, 0.3438, 0.5938, 0.3438, 0.5938, 0.3125, 0.5938, 0.3438, 0.5938, 0.375, 0.5938, 0.375, 0.5938, 0.3438, 0.8125, 0.5, 0.8438, 0.5, 0.8438, 0.5312, 0.8125, 0.5312, 0.8438, 0.5, 0.875, 0.5, 0.875, 0.5312, 0.8438, 0.5312, 0.5, 0.2188, 0.4688, 0.2188, 0.4688, 0.2188, 0.5, 0.2188, 0.75, 0.5, 0.7812, 0.5, 0.7812, 0.5312, 0.75, 0.5312, 0.7812, 0.5, 0.8125, 0.5, 0.8125, 0.5312, 0.7812, 0.5312, 0.4062, 0.5625, 0.4062, 0.5312, 0.4062, 0.5312, 0.4062, 0.5625, 0.6562, 0.5938, 0.6562, 0.5625, 0.6562, 0.5625, 0.6562, 0.5938, 0.5312, 0.2812, 0.5625, 0.2812, 0.5625, 0.2812, 0.5312, 0.2812, 0.4688, 0.2188, 0.4375, 0.2188, 0.4375, 0.2188, 0.4688, 0.2188, 0.4688, 0.5312, 0.5, 0.5312, 0.5, 0.5312, 0.4688, 0.5312, 0.6562, 0.625, 0.6562, 0.5938, 0.6562, 0.5938, 0.6562, 0.625, 0.125, 0.6562, 0.1562, 0.6562, 0.1562, 0.6875, 0.125, 0.6875, 0.125, 0.625, 0.1562, 0.625, 0.1562, 0.6562, 0.125, 0.6562, 0.8438, 0.5625, 0.8438, 0.5938, 0.8438, 0.5938, 0.8438, 0.5625, 0.125, 0.7188, 0.1562, 0.7188, 0.1562, 0.75, 0.125, 0.75, 0.125, 0.6875, 0.1562, 0.6875, 0.1562, 0.7188, 0.125, 0.7188, 0.5, 0.2812, 0.5312, 0.2812, 0.5312, 0.2812, 0.5, 0.2812, 0.4375, 0.5312, 0.4688, 0.5312, 0.4688, 0.5312, 0.4375, 0.5312, 0.1875, 0.5, 0.2188, 0.5, 0.2188, 0.5312, 0.1875, 0.5312, 0.2188, 0.5, 0.25, 0.5, 0.25, 0.5312, 0.2188, 0.5312, 0.125, 0.5312, 0.1562, 0.5312, 0.1562, 0.5625, 0.125, 0.5625, 0.125, 0.5, 0.1562, 0.5, 0.1562, 0.5312, 0.125, 0.5312, 0.1562, 0.5, 0.1875, 0.5, 0.1875, 0.5312, 0.1562, 0.5312, 0.125, 0.5938, 0.1562, 0.5938, 0.1562, 0.625, 0.125, 0.625, 0.125, 0.5625, 0.1562, 0.5625, 0.1562, 0.5938, 0.125, 0.5938, 0.6562, 0.5312, 0.6875, 0.5312, 0.6875, 0.5312, 0.6562, 0.5312, 0.8438, 0.5938, 0.8438, 0.625, 0.8438, 0.625, 0.8438, 0.5938, 0.3125, 0.5, 0.3438, 0.5, 0.3438, 0.5312, 0.3125, 0.5312, 0.3438, 0.5, 0.375, 0.5, 0.375, 0.5312, 0.3438, 0.5312, 0.25, 0.7188, 0.2188, 0.7188, 0.2188, 0.7188, 0.25, 0.7188, 0.25, 0.5, 0.2812, 0.5, 0.2812, 0.5312, 0.25, 0.5312, 0.2812, 0.5, 0.3125, 0.5, 0.3125, 0.5312, 0.2812, 0.5312, 0.2188, 0.7188, 0.1875, 0.7188, 0.1875, 0.7188, 0.2188, 0.7188, 0.5938, 0.875, 0.5938, 0.9062, 0.5938, 0.9062, 0.5938, 0.875, 0.4375, 0.7188, 0.4062, 0.7188, 0.4062, 0.7188, 0.4375, 0.7188, 0.6562, 0.5625, 0.6562, 0.5312, 0.6562, 0.5312, 0.6562, 0.5625, 0.5625, 0.2812, 0.5938, 0.2812, 0.5938, 0.2812, 0.5625, 0.2812, 0.2812, 0.5312, 0.3125, 0.5312, 0.3125, 0.5312, 0.2812, 0.5312, 0.375, 0.9062, 0.4062, 0.9062, 0.4062, 0.9375, 0.375, 0.9375, 0.375, 0.875, 0.4062, 0.875, 0.4062, 0.9062, 0.375, 0.9062, 0.5938, 0.9062, 0.5938, 0.9375, 0.5938, 0.9375, 0.5938, 0.9062, 0.375, 0.9688, 0.4062, 0.9688, 0.4062, 1.0, 0.375, 1.0, 0.375, 0.9375, 0.4062, 0.9375, 0.4062, 0.9688, 0.375, 0.9688, 0.7188, 0.5312, 0.75, 0.5312, 0.75, 0.5312, 0.7188, 0.5312, 0.25, 0.5312, 0.2812, 0.5312, 0.2812, 0.5312, 0.25, 0.5312, 0.4375, 0.75, 0.4688, 0.75, 0.4688, 0.7812, 0.4375, 0.7812, 0.4688, 0.75, 0.5, 0.75, 0.5, 0.7812, 0.4688, 0.7812, 0.375, 0.7812, 0.4062, 0.7812, 0.4062, 0.8125, 0.375, 0.8125, 0.375, 0.75, 0.4062, 0.75, 0.4062, 0.7812, 0.375, 0.7812, 0.4062, 0.75, 0.4375, 0.75, 0.4375, 0.7812, 0.4062, 0.7812, 0.375, 0.8438, 0.4062, 0.8438, 0.4062, 0.875, 0.375, 0.875, 0.375, 0.8125, 0.4062, 0.8125, 0.4062, 0.8438, 0.375, 0.8438, 0.5625, 0.7188, 0.5312, 0.7188, 0.5312, 0.7188, 0.5625, 0.7188, 0.4062, 0.7188, 0.4062, 0.6875, 0.4062, 0.6875, 0.4062, 0.7188, 0.5625, 0.75, 0.5938, 0.75, 0.5938, 0.7812, 0.5625, 0.7812, 0.5938, 0.75, 0.625, 0.75, 0.625, 0.7812, 0.5938, 0.7812, 0.6875, 0.5312, 0.7188, 0.5312, 0.7188, 0.5312, 0.6875, 0.5312, 0.5, 0.75, 0.5312, 0.75, 0.5312, 0.7812, 0.5, 0.7812, 0.5312, 0.75, 0.5625, 0.75, 0.5625, 0.7812, 0.5312, 0.7812, 0.5938, 0.2812, 0.5938, 0.3125, 0.5938, 0.3125, 0.5938, 0.2812, 0.5312, 0.7188, 0.5, 0.7188, 0.5, 0.7188, 0.5312, 0.7188, 0.5938, 0.0625, 0.5938, 0.09375, 0.5938, 0.09375, 0.5938, 0.0625, 0.6875, 0.7188, 0.6562, 0.7188, 0.6562, 0.7188, 0.6875, 0.7188, 0.4062, 0.3438, 0.4062, 0.3125, 0.4062, 0.3125, 0.4062, 0.3438, 0.3125, 0.5312, 0.3438, 0.5312, 0.3438, 0.5312, 0.3125, 0.5312, 0.375, 0.6562, 0.4062, 0.6562, 0.4062, 0.6875, 0.375, 0.6875, 0.375, 0.625, 0.4062, 0.625, 0.4062, 0.6562, 0.375, 0.6562, 0.5938, 0.09375, 0.5938, 0.125, 0.5938, 0.125, 0.5938, 0.09375, 0.375, 0.7188, 0.4062, 0.7188, 0.4062, 0.75, 0.375, 0.75, 0.375, 0.6875, 0.4062, 0.6875, 0.4062, 0.7188, 0.375, 0.7188, 0.4062, 0.6562, 0.4062, 0.625, 0.4062, 0.625, 0.4062, 0.6562, 0.4062, 0.375, 0.4062, 0.3438, 0.4062, 0.3438, 0.4062, 0.375, 0.4375, 0.5, 0.4688, 0.5, 0.4688, 0.5312, 0.4375, 0.5312, 0.4688, 0.5, 0.5, 0.5, 0.5, 0.5312, 0.4688, 0.5312, 0.375, 0.5312, 0.4062, 0.5312, 0.4062, 0.5625, 0.375, 0.5625, 0.375, 0.5, 0.4062, 0.5, 0.4062, 0.5312, 0.375, 0.5312, 0.4062, 0.5, 0.4375, 0.5, 0.4375, 0.5312, 0.4062, 0.5312, 0.375, 0.5938, 0.4062, 0.5938, 0.4062, 0.625, 0.375, 0.625, 0.375, 0.5625, 0.4062, 0.5625, 0.4062, 0.5938, 0.375, 0.5938, 0.4062, 0.6875, 0.4062, 0.6562, 0.4062, 0.6562, 0.4062, 0.6875, 0.6562, 0.7188, 0.6562, 0.6875, 0.6562, 0.6875, 0.6562, 0.7188, 0.5625, 0.5, 0.5938, 0.5, 0.5938, 0.5312, 0.5625, 0.5312, 0.5938, 0.5, 0.625, 0.5, 0.625, 0.5312, 0.5938, 0.5312, 0.4062, 0.2812, 0.4375, 0.2812, 0.4375, 0.2812, 0.4062, 0.2812, 0.5, 0.5, 0.5312, 0.5, 0.5312, 0.5312, 0.5, 0.5312, 0.5312, 0.5, 0.5625, 0.5, 0.5625, 0.5312, 0.5312, 0.5312, 0.3438, 0.5312, 0.3438, 0.5625, 0.3438, 0.5625, 0.3438, 0.5312, 0.3438, 0.5625, 0.3438, 0.5938, 0.3438, 0.5938, 0.3438, 0.5625, 0.3438, 0.5938, 0.3438, 0.625, 0.3438, 0.625, 0.3438, 0.5938, 0.5, 0.9688, 0.4688, 0.9688, 0.4688, 0.9688, 0.5, 0.9688, 0.4062, 0.3125, 0.4062, 0.2812, 0.4062, 0.2812, 0.4062, 0.3125, 0.1562, 0.5938, 0.1562, 0.5625, 0.1562, 0.5625, 0.1562, 0.5938, 0.375, 0.4062, 0.4062, 0.4062, 0.4062, 0.4375, 0.375, 0.4375, 0.375, 0.375, 0.4062, 0.375, 0.4062, 0.4062, 0.375, 0.4062, 0.5312, 0.03125, 0.5625, 0.03125, 0.5625, 0.03125, 0.5312, 0.03125, 0.375, 0.4688, 0.4062, 0.4688, 0.4062, 0.5, 0.375, 0.5, 0.375, 0.4375, 0.4062, 0.4375, 0.4062, 0.4688, 0.375, 0.4688, 0.6562, 0.6562, 0.6562, 0.625, 0.6562, 0.625, 0.6562, 0.6562, 0.4688, 0.9688, 0.4375, 0.9688, 0.4375, 0.9688, 0.4688, 0.9688, 0.4375, 0.25, 0.4688, 0.25, 0.4688, 0.2812, 0.4375, 0.2812, 0.4688, 0.25, 0.5, 0.25, 0.5, 0.2812, 0.4688, 0.2812, 0.375, 0.2812, 0.4062, 0.2812, 0.4062, 0.3125, 0.375, 0.3125, 0.375, 0.25, 0.4062, 0.25, 0.4062, 0.2812, 0.375, 0.2812, 0.4062, 0.25, 0.4375, 0.25, 0.4375, 0.2812, 0.4062, 0.2812, 0.375, 0.3438, 0.4062, 0.3438, 0.4062, 0.375, 0.375, 0.375, 0.375, 0.3125, 0.4062, 0.3125, 0.4062, 0.3438, 0.375, 0.3438, 0.4688, 0.2812, 0.5, 0.2812, 0.5, 0.2812, 0.4688, 0.2812, 0.1562, 0.625, 0.1562, 0.5938, 0.1562, 0.5938, 0.1562, 0.625, 0.5625, 0.25, 0.5938, 0.25, 0.5938, 0.2812, 0.5625, 0.2812, 0.5938, 0.25, 0.625, 0.25, 0.625, 0.2812, 0.5938, 0.2812, 0.5938, 0.625, 0.5938, 0.6562, 0.5938, 0.6562, 0.5938, 0.625, 0.5, 0.25, 0.5312, 0.25, 0.5312, 0.2812, 0.5, 0.2812, 0.5312, 0.25, 0.5625, 0.25, 0.5625, 0.2812, 0.5312, 0.2812, 0.5, 0.03125, 0.5312, 0.03125, 0.5312, 0.03125, 0.5, 0.03125, 0.6562, 0.6875, 0.6562, 0.6562, 0.6562, 0.6562, 0.6562, 0.6875, 0.4375, 0.2812, 0.4688, 0.2812, 0.4688, 0.2812, 0.4375, 0.2812, 0.1562, 0.5312, 0.1875, 0.5312, 0.1875, 0.5312, 0.1562, 0.5312, 0.5938, 0.6562, 0.5938, 0.6875, 0.5938, 0.6875, 0.5938, 0.6562, 0.5625, 0.4688, 0.5312, 0.4688, 0.5312, 0.4688, 0.5625, 0.4688, 0.375, 0.1562, 0.4062, 0.1562, 0.4062, 0.1875, 0.375, 0.1875, 0.375, 0.125, 0.4062, 0.125, 0.4062, 0.1562, 0.375, 0.1562, 0.5938, 0.2188, 0.5625, 0.2188, 0.5625, 0.2188, 0.5938, 0.2188, 0.375, 0.2188, 0.4062, 0.2188, 0.4062, 0.25, 0.375, 0.25, 0.375, 0.1875, 0.4062, 0.1875, 0.4062, 0.2188, 0.375, 0.2188, 0.5312, 0.4688, 0.5, 0.4688, 0.5, 0.4688, 0.5312, 0.4688, 0.4375, 0.4688, 0.4062, 0.4688, 0.4062, 0.4688, 0.4375, 0.4688, 0.4375, 0.0, 0.4688, 0.0, 0.4688, 0.03125, 0.4375, 0.03125, 0.4688, 0.0, 0.5, 0.0, 0.5, 0.03125, 0.4688, 0.03125, 0.375, 0.03125, 0.4062, 0.03125, 0.4062, 0.0625, 0.375, 0.0625, 0.375, 0.0, 0.4062, 0.0, 0.4062, 0.03125, 0.375, 0.03125, 0.4062, 0.0, 0.4375, 0.0, 0.4375, 0.03125, 0.4062, 0.03125, 0.375, 0.09375, 0.4062, 0.09375, 0.4062, 0.125, 0.375, 0.125, 0.375, 0.0625, 0.4062, 0.0625, 0.4062, 0.09375, 0.375, 0.09375, 0.1562, 0.5625, 0.1562, 0.5312, 0.1562, 0.5312, 0.1562, 0.5625, 0.5938, 0.1875, 0.5938, 0.2188, 0.5938, 0.2188, 0.5938, 0.1875, 0.5625, 0.0, 0.5938, 0.0, 0.5938, 0.03125, 0.5625, 0.03125, 0.5938, 0.0, 0.625, 0.0, 0.625, 0.03125, 0.5938, 0.03125, 0.5625, 0.03125, 0.5938, 0.03125, 0.5938, 0.03125, 0.5625, 0.03125, 0.5, 0.0, 0.5312, 0.0, 0.5312, 0.03125, 0.5, 0.03125, 0.5312, 0.0, 0.5625, 0.0, 0.5625, 0.03125, 0.5312, 0.03125, 0.5312, 0.7812, 0.5625, 0.7812, 0.5625, 0.7812, 0.5312, 0.7812, 0.2188, 0.5312, 0.25, 0.5312, 0.25, 0.5312, 0.2188, 0.5312, 0.5, 0.7812, 0.5312, 0.7812, 0.5312, 0.7812, 0.5, 0.7812, 0.8125, 0.7188, 0.7812, 0.7188, 0.7812, 0.7188, 0.8125, 0.7188, 0.4062, 0.4688, 0.4062, 0.4375, 0.4062, 0.4375, 0.4062, 0.4688, 0.5938, 0.0625, 0.625, 0.0625, 0.625, 0.09375, 0.5938, 0.09375, 0.1875, 0.5312, 0.2188, 0.5312, 0.2188, 0.5312, 0.1875, 0.5312, 0.5938, 0.03125, 0.5938, 0.0625, 0.5938, 0.0625, 0.5938, 0.03125, 0.7812, 0.7188, 0.75, 0.7188, 0.75, 0.7188, 0.7812, 0.7188, 0.4375, 0.2188, 0.4688, 0.2188, 0.4688, 0.25, 0.4375, 0.25, 0.5938, 0.4688, 0.5625, 0.4688, 0.5625, 0.4688, 0.5938, 0.4688, 0.5938, 0.4375, 0.5938, 0.4688, 0.5938, 0.4688, 0.5938, 0.4375, 0.5938, 0.8125, 0.5938, 0.8438, 0.5938, 0.8438, 0.5938, 0.8125, 0.1875, 0.7188, 0.1562, 0.7188, 0.1562, 0.7188, 0.1875, 0.7188, 0.5938, 0.3125, 0.625, 0.3125, 0.625, 0.3438, 0.5938, 0.3438, 0.4062, 0.09375, 0.4062, 0.0625, 0.4062, 0.0625, 0.4062, 0.09375, 0.5625, 0.7812, 0.5938, 0.7812, 0.5938, 0.7812, 0.5625, 0.7812, 0.5938, 0.8438, 0.5938, 0.875, 0.5938, 0.875, 0.5938, 0.8438, 0.4375, 0.4688, 0.4688, 0.4688, 0.4688, 0.5, 0.4375, 0.5, 0.4062, 0.4062, 0.4062, 0.375, 0.4062, 0.375, 0.4062, 0.4062, 0.4062, 0.125, 0.4062, 0.09375, 0.4062, 0.09375, 0.4062, 0.125, 0.5, 0.7188, 0.4688, 0.7188, 0.4688, 0.7188, 0.5, 0.7188, 0.4062, 0.4375, 0.4062, 0.4062, 0.4062, 0.4062, 0.4062, 0.4375, 0.5938, 0.5625, 0.625, 0.5625, 0.625, 0.5938, 0.5938, 0.5938, 0.1562, 0.7188, 0.1562, 0.6875, 0.1562, 0.6875, 0.1562, 0.7188, 0.5938, 0.7188, 0.5625, 0.7188, 0.5625, 0.7188, 0.5938, 0.7188, 0.4062, 0.03125, 0.4375, 0.03125, 0.4375, 0.03125, 0.4062, 0.03125, 0.4375, 0.7188, 0.4688, 0.7188, 0.4688, 0.75, 0.4375, 0.75, 0.5938, 0.7812, 0.5938, 0.8125, 0.5938, 0.8125, 0.5938, 0.7812, 0.4688, 0.7188, 0.4375, 0.7188, 0.4375, 0.7188, 0.4688, 0.7188, 0.5938, 0.6875, 0.5938, 0.7188, 0.5938, 0.7188, 0.5938, 0.6875, 0.5938, 0.375, 0.5938, 0.4062, 0.5938, 0.4062, 0.5938, 0.375, 0.5938, 0.8125, 0.625, 0.8125, 0.625, 0.8438, 0.5938, 0.8438, 0.5938, 0.4062, 0.5938, 0.4375, 0.5938, 0.4375, 0.5938, 0.4062, 0.5625, 0.2188, 0.5312, 0.2188, 0.5312, 0.2188, 0.5625, 0.2188, 0.4062, 0.0625, 0.4062, 0.03125, 0.4062, 0.03125, 0.4062, 0.0625, 0.4375, 0.9688, 0.4688, 0.9688, 0.4688, 1.0, 0.4375, 1.0, 0.4062, 0.8438, 0.4062, 0.8125, 0.4062, 0.8125, 0.4062, 0.8438, 0.1562, 0.6562, 0.1562, 0.625, 0.1562, 0.625, 0.1562, 0.6562, 0.5938, 0.9688, 0.5625, 0.9688, 0.5625, 0.9688, 0.5938, 0.9688, 0.5312, 0.2188, 0.5, 0.2188, 0.5, 0.2188, 0.5312, 0.2188, 0.3438, 0.5625, 0.375, 0.5625, 0.375, 0.5938, 0.3438, 0.5938, 0.4688, 0.03125, 0.5, 0.03125, 0.5, 0.03125, 0.4688, 0.03125, 0.4062, 0.875, 0.4062, 0.8438, 0.4062, 0.8438, 0.4062, 0.875, 0.8438, 0.625, 0.8438, 0.6562, 0.8438, 0.6562, 0.8438, 0.625, 0.1875, 0.7188, 0.2188, 0.7188, 0.2188, 0.75, 0.1875, 0.75, 0.1562, 0.6875, 0.1562, 0.6562, 0.1562, 0.6562, 0.1562, 0.6875, 0.5938, 0.9375, 0.5938, 0.9688, 0.5938, 0.9688, 0.5938, 0.9375, 0.4375, 0.03125, 0.4688, 0.03125, 0.4688, 0.03125, 0.4375, 0.03125, 0.4062, 0.7812, 0.4375, 0.7812, 0.4375, 0.7812, 0.4062, 0.7812, 0.8438, 0.5625, 0.875, 0.5625, 0.875, 0.5938, 0.8438, 0.5938, 0.8438, 0.6562, 0.8438, 0.6875, 0.8438, 0.6875, 0.8438, 0.6562, 0.3125, 0.7188, 0.2812, 0.7188, 0.2812, 0.7188, 0.3125, 0.7188, 0.2812, 0.7188, 0.25, 0.7188, 0.25, 0.7188, 0.2812, 0.7188, 0.6875, 0.7188, 0.7188, 0.7188, 0.7188, 0.75, 0.6875, 0.75, 0.3438, 0.7188, 0.3125, 0.7188, 0.3125, 0.7188, 0.3438, 0.7188, 0.4375, 0.2188, 0.4062, 0.2188, 0.4062, 0.2188, 0.4375, 0.2188, 0.8125, 0.7188, 0.8438, 0.7188, 0.8438, 0.75, 0.8125, 0.75, 0.4062, 0.8125, 0.4062, 0.7812, 0.4062, 0.7812, 0.4062, 0.8125, 0.8438, 0.6875, 0.875, 0.6875, 0.875, 0.7188, 0.8438, 0.7188, 0.3125, 0.7188, 0.3438, 0.7188, 0.3438, 0.75, 0.3125, 0.75, 0.5312, 0.5312, 0.5625, 0.5312, 0.5625, 0.5312, 0.5312, 0.5312, 0.3438, 0.6875, 0.375, 0.6875, 0.375, 0.7188, 0.3438, 0.7188, 0.5625, 0.9688, 0.5938, 0.9688, 0.5938, 1.0, 0.5625, 1.0, 0.3438, 0.6875, 0.3438, 0.7188, 0.3438, 0.7188, 0.3438, 0.6875, 0.5938, 0.9375, 0.625, 0.9375, 0.625, 0.9688, 0.5938, 0.9688, 0.5625, 0.7188, 0.5938, 0.7188, 0.5938, 0.75, 0.5625, 0.75, 0.4688, 0.7812, 0.5, 0.7812, 0.5, 0.7812, 0.4688, 0.7812, 0.5938, 0.6875, 0.625, 0.6875, 0.625, 0.7188, 0.5938, 0.7188, 0.5625, 0.4688, 0.5938, 0.4688, 0.5938, 0.5, 0.5625, 0.5, 0.5938, 0.5625, 0.5938, 0.5938, 0.5938, 0.5938, 0.5938, 0.5625, 0.5938, 0.4375, 0.625, 0.4375, 0.625, 0.4688, 0.5938, 0.4688, 0.5625, 0.2188, 0.5938, 0.2188, 0.5938, 0.25, 0.5625, 0.25, 0.5, 0.5312, 0.5312, 0.5312, 0.5312, 0.5312, 0.5, 0.5312, 0.5938, 0.1875, 0.625, 0.1875, 0.625, 0.2188, 0.5938, 0.2188, 0.5938, 0.2812, 0.5938, 0.3125, 0.5938, 0.3125, 0.5938, 0.2812, 0.5938, 0.4062, 0.5938, 0.4375, 0.5938, 0.4375, 0.5938, 0.4062, 0.4062, 0.2812, 0.4375, 0.2812, 0.4375, 0.2812, 0.4062, 0.2812, 0.5938, 0.3438, 0.5938, 0.375, 0.5938, 0.375, 0.5938, 0.3438, 0.5625, 0.2812, 0.5938, 0.2812, 0.5938, 0.2812, 0.5625, 0.2812, 0.5938, 0.375, 0.5938, 0.4062, 0.5938, 0.4062, 0.5938, 0.375, 0.5938, 0.3125, 0.5938, 0.3438, 0.5938, 0.3438, 0.5938, 0.3125, 0.5, 0.2812, 0.5312, 0.2812, 0.5312, 0.2812, 0.5, 0.2812, 0.5312, 0.4688, 0.5, 0.4688, 0.5, 0.4688, 0.5312, 0.4688, 0.4688, 0.4688, 0.4375, 0.4688, 0.4375, 0.4688, 0.4688, 0.4688, 0.4062, 0.4688, 0.4062, 0.4375, 0.4062, 0.4375, 0.4062, 0.4688, 0.5312, 0.2812, 0.5625, 0.2812, 0.5625, 0.2812, 0.5312, 0.2812, 0.5625, 0.4688, 0.5312, 0.4688, 0.5312, 0.4688, 0.5625, 0.4688, 0.5, 0.4688, 0.4688, 0.4688, 0.4688, 0.4688, 0.5, 0.4688, 0.4375, 0.4688, 0.4062, 0.4688, 0.4062, 0.4688, 0.4375, 0.4688, 0.4062, 0.4375, 0.4062, 0.4062, 0.4062, 0.4062, 0.4062, 0.4375, 0.5938, 0.4375, 0.5938, 0.4688, 0.5938, 0.4688, 0.5938, 0.4375, 0.4375, 0.2812, 0.4688, 0.2812, 0.4688, 0.2812, 0.4375, 0.2812, 0.4062, 0.4062, 0.4062, 0.375, 0.4062, 0.375, 0.4062, 0.4062, 0.4062, 0.375, 0.4062, 0.3438, 0.4062, 0.3438, 0.4062, 0.375, 0.5938, 0.4688, 0.5625, 0.4688, 0.5625, 0.4688, 0.5938, 0.4688, 0.4688, 0.2812, 0.5, 0.2812, 0.5, 0.2812, 0.4688, 0.2812, 0.4062, 0.3438, 0.4062, 0.3125, 0.4062, 0.3125, 0.4062, 0.3438, 0.4062, 0.3125, 0.4062, 0.2812, 0.4062, 0.2812, 0.4062, 0.3125, 0.4062, 0.2812, 0.4375, 0.2812, 0.4375, 0.2812, 0.4062, 0.2812, 0.5, 0.2812, 0.5312, 0.2812, 0.5312, 0.2812, 0.5, 0.2812, 0.4062, 0.4062, 0.4062, 0.375, 0.4062, 0.375, 0.4062, 0.4062, 0.4062, 0.3125, 0.4062, 0.2812, 0.4062, 0.2812, 0.4062, 0.3125, 0.5, 0.4688, 0.4688, 0.4688, 0.4688, 0.4688, 0.5, 0.4688, 0.4062, 0.4375, 0.4062, 0.4062, 0.4062, 0.4062, 0.4062, 0.4375, 0.5938, 0.3125, 0.5938, 0.3438, 0.5938, 0.3438, 0.5938, 0.3125, 0.4688, 0.2812, 0.5, 0.2812, 0.5, 0.2812, 0.4688, 0.2812, 0.4688, 0.4688, 0.4375, 0.4688, 0.4375, 0.4688, 0.4688, 0.4688, 0.5625, 0.2812, 0.5938, 0.2812, 0.5938, 0.2812, 0.5625, 0.2812, 0.5625, 0.4688, 0.5312, 0.4688, 0.5312, 0.4688, 0.5625, 0.4688, 0.5938, 0.3438, 0.5938, 0.375, 0.5938, 0.375, 0.5938, 0.3438, 0.4375, 0.2812, 0.4688, 0.2812, 0.4688, 0.2812, 0.4375, 0.2812, 0.5938, 0.4688, 0.5625, 0.4688, 0.5625, 0.4688, 0.5938, 0.4688, 0.5938, 0.375, 0.5938, 0.4062, 0.5938, 0.4062, 0.5938, 0.375, 0.5938, 0.2812, 0.5938, 0.3125, 0.5938, 0.3125, 0.5938, 0.2812, 0.5312, 0.4688, 0.5, 0.4688, 0.5, 0.4688, 0.5312, 0.4688, 0.5938, 0.4375, 0.5938, 0.4688, 0.5938, 0.4688, 0.5938, 0.4375, 0.5938, 0.4062, 0.5938, 0.4375, 0.5938, 0.4375, 0.5938, 0.4062, 0.4375, 0.4688, 0.4062, 0.4688, 0.4062, 0.4688, 0.4375, 0.4688, 0.4062, 0.3438, 0.4062, 0.3125, 0.4062, 0.3125, 0.4062, 0.3438, 0.4062, 0.4688, 0.4062, 0.4375, 0.4062, 0.4375, 0.4062, 0.4688, 0.4062, 0.375, 0.4062, 0.3438, 0.4062, 0.3438, 0.4062, 0.375, 0.5312, 0.2812, 0.5625, 0.2812, 0.5625, 0.2812, 0.5312, 0.2812, 0.5938, 0.3438, 0.5938, 0.375, 0.5938, 0.375, 0.5938, 0.3438, 0.4062, 0.2812, 0.4375, 0.2812, 0.4375, 0.2812, 0.4062, 0.2812, 0.5938, 0.4062, 0.5938, 0.4375, 0.5938, 0.4375, 0.5938, 0.4062, 0.5938, 0.2812, 0.5938, 0.3125, 0.5938, 0.3125, 0.5938, 0.2812, 0.4062, 0.3125, 0.4062, 0.2812, 0.4062, 0.2812, 0.4062, 0.3125, 0.4062, 0.3438, 0.4062, 0.3125, 0.4062, 0.3125, 0.4062, 0.3438, 0.4688, 0.2812, 0.5, 0.2812, 0.5, 0.2812, 0.4688, 0.2812, 0.5938, 0.4688, 0.5625, 0.4688, 0.5625, 0.4688, 0.5938, 0.4688, 0.4062, 0.375, 0.4062, 0.3438, 0.4062, 0.3438, 0.4062, 0.375, 0.4062, 0.4062, 0.4062, 0.375, 0.4062, 0.375, 0.4062, 0.4062, 0.4375, 0.2812, 0.4688, 0.2812, 0.4688, 0.2812, 0.4375, 0.2812, 0.5938, 0.4375, 0.5938, 0.4688, 0.5938, 0.4688, 0.5938, 0.4375, 0.4062, 0.4375, 0.4062, 0.4062, 0.4062, 0.4062, 0.4062, 0.4375, 0.4375, 0.4688, 0.4062, 0.4688, 0.4062, 0.4688, 0.4375, 0.4688, 0.5, 0.4688, 0.4688, 0.4688, 0.4688, 0.4688, 0.5, 0.4688, 0.5625, 0.4688, 0.5312, 0.4688, 0.5312, 0.4688, 0.5625, 0.4688, 0.5312, 0.2812, 0.5625, 0.2812, 0.5625, 0.2812, 0.5312, 0.2812, 0.4062, 0.4688, 0.4062, 0.4375, 0.4062, 0.4375, 0.4062, 0.4688, 0.4688, 0.4688, 0.4375, 0.4688, 0.4375, 0.4688, 0.4688, 0.4688, 0.5312, 0.4688, 0.5, 0.4688, 0.5, 0.4688, 0.5312, 0.4688, 0.5, 0.2812, 0.5312, 0.2812, 0.5312, 0.2812, 0.5, 0.2812, 0.5938, 0.3125, 0.5938, 0.3438, 0.5938, 0.3438, 0.5938, 0.3125, 0.5938, 0.375, 0.5938, 0.4062, 0.5938, 0.4062, 0.5938, 0.375, 0.5625, 0.2812, 0.5938, 0.2812, 0.5938, 0.2812, 0.5625, 0.2812, 0.5625, 0.2188, 0.5312, 0.2188, 0.5312, 0.2188, 0.5625, 0.2188, 0.5938, 0.03125, 0.5938, 0.0625, 0.5938, 0.0625, 0.5938, 0.03125, 0.4375, 0.03125, 0.4688, 0.03125, 0.4688, 0.03125, 0.4375, 0.03125, 0.5625, 0.03125, 0.5938, 0.03125, 0.5938, 0.03125, 0.5625, 0.03125, 0.4688, 0.03125, 0.5, 0.03125, 0.5, 0.03125, 0.4688, 0.03125, 0.5938, 0.09375, 0.5938, 0.125, 0.5938, 0.125, 0.5938, 0.09375, 0.4062, 0.1875, 0.4062, 0.1562, 0.4062, 0.1562, 0.4062, 0.1875, 0.4688, 0.2188, 0.4375, 0.2188, 0.4375, 0.2188, 0.4688, 0.2188, 0.4062, 0.0625, 0.4062, 0.03125, 0.4062, 0.03125, 0.4062, 0.0625, 0.5938, 0.0625, 0.5938, 0.09375, 0.5938, 0.09375, 0.5938, 0.0625, 0.4062, 0.1562, 0.4062, 0.125, 0.4062, 0.125, 0.4062, 0.1562, 0.5, 0.03125, 0.5312, 0.03125, 0.5312, 0.03125, 0.5, 0.03125, 0.5, 0.2188, 0.4688, 0.2188, 0.4688, 0.2188, 0.5, 0.2188, 0.4062, 0.03125, 0.4375, 0.03125, 0.4375, 0.03125, 0.4062, 0.03125, 0.5938, 0.1562, 0.5938, 0.1875, 0.5938, 0.1875, 0.5938, 0.1562, 0.5312, 0.03125, 0.5625, 0.03125, 0.5625, 0.03125, 0.5312, 0.03125, 0.4062, 0.125, 0.4062, 0.09375, 0.4062, 0.09375, 0.4062, 0.125, 0.4062, 0.2188, 0.4062, 0.1875, 0.4062, 0.1875, 0.4062, 0.2188, 0.5938, 0.125, 0.5938, 0.1562, 0.5938, 0.1562, 0.5938, 0.125, 0.5938, 0.1875, 0.5938, 0.2188, 0.5938, 0.2188, 0.5938, 0.1875, 0.4062, 0.09375, 0.4062, 0.0625, 0.4062, 0.0625, 0.4062, 0.09375, 0.4375, 0.2188, 0.4062, 0.2188, 0.4062, 0.2188, 0.4375, 0.2188, 0.5312, 0.2188, 0.5, 0.2188, 0.5, 0.2188, 0.5312, 0.2188, 0.5938, 0.2188, 0.5625, 0.2188, 0.5625, 0.2188, 0.5938, 0.2188, 0.4062, 0.9062, 0.4062, 0.875, 0.4062, 0.875, 0.4062, 0.9062, 0.5938, 0.9375, 0.5938, 0.9688, 0.5938, 0.9688, 0.5938, 0.9375, 0.5, 0.7812, 0.5312, 0.7812, 0.5312, 0.7812, 0.5, 0.7812, 0.4062, 0.7812, 0.4375, 0.7812, 0.4375, 0.7812, 0.4062, 0.7812, 0.5938, 0.9688, 0.5625, 0.9688, 0.5625, 0.9688, 0.5938, 0.9688, 0.5312, 0.7812, 0.5625, 0.7812, 0.5625, 0.7812, 0.5312, 0.7812, 0.4062, 0.875, 0.4062, 0.8438, 0.4062, 0.8438, 0.4062, 0.875, 0.4062, 0.9688, 0.4062, 0.9375, 0.4062, 0.9375, 0.4062, 0.9688, 0.5938, 0.9062, 0.5938, 0.9375, 0.5938, 0.9375, 0.5938, 0.9062, 0.4062, 0.8438, 0.4062, 0.8125, 0.4062, 0.8125, 0.4062, 0.8438, 0.4375, 0.9688, 0.4062, 0.9688, 0.4062, 0.9688, 0.4375, 0.9688, 0.5938, 0.8438, 0.5938, 0.875, 0.5938, 0.875, 0.5938, 0.8438, 0.5938, 0.875, 0.5938, 0.9062, 0.5938, 0.9062, 0.5938, 0.875, 0.4688, 0.9688, 0.4375, 0.9688, 0.4375, 0.9688, 0.4688, 0.9688, 0.5938, 0.8125, 0.5938, 0.8438, 0.5938, 0.8438, 0.5938, 0.8125, 0.5312, 0.9688, 0.5, 0.9688, 0.5, 0.9688, 0.5312, 0.9688, 0.5938, 0.7812, 0.5938, 0.8125, 0.5938, 0.8125, 0.5938, 0.7812, 0.5, 0.9688, 0.4688, 0.9688, 0.4688, 0.9688, 0.5, 0.9688, 0.4375, 0.7812, 0.4688, 0.7812, 0.4688, 0.7812, 0.4375, 0.7812, 0.5625, 0.9688, 0.5312, 0.9688, 0.5312, 0.9688, 0.5625, 0.9688, 0.5625, 0.7812, 0.5938, 0.7812, 0.5938, 0.7812, 0.5625, 0.7812, 0.4688, 0.7812, 0.5, 0.7812, 0.5, 0.7812, 0.4688, 0.7812, 0.4062, 0.9375, 0.4062, 0.9062, 0.4062, 0.9062, 0.4062, 0.9375, 0.4062, 0.8125, 0.4062, 0.7812, 0.4062, 0.7812, 0.4062, 0.8125, 0.5312, 0.7188, 0.5, 0.7188, 0.5, 0.7188, 0.5312, 0.7188, 0.5938, 0.5938, 0.5938, 0.625, 0.5938, 0.625, 0.5938, 0.5938, 0.5938, 0.5312, 0.5938, 0.5625, 0.5938, 0.5625, 0.5938, 0.5312, 0.4688, 0.7188, 0.4375, 0.7188, 0.4375, 0.7188, 0.4688, 0.7188, 0.5625, 0.7188, 0.5312, 0.7188, 0.5312, 0.7188, 0.5625, 0.7188, 0.4375, 0.5312, 0.4688, 0.5312, 0.4688, 0.5312, 0.4375, 0.5312, 0.5938, 0.5625, 0.5938, 0.5938, 0.5938, 0.5938, 0.5938, 0.5625, 0.5625, 0.5312, 0.5938, 0.5312, 0.5938, 0.5312, 0.5625, 0.5312, 0.5938, 0.6875, 0.5938, 0.7188, 0.5938, 0.7188, 0.5938, 0.6875, 0.5, 0.7188, 0.4688, 0.7188, 0.4688, 0.7188, 0.5, 0.7188, 0.4688, 0.5312, 0.5, 0.5312, 0.5, 0.5312, 0.4688, 0.5312, 0.4062, 0.6875, 0.4062, 0.6562, 0.4062, 0.6562, 0.4062, 0.6875, 0.5938, 0.7188, 0.5625, 0.7188, 0.5625, 0.7188, 0.5938, 0.7188, 0.4062, 0.5625, 0.4062, 0.5312, 0.4062, 0.5312, 0.4062, 0.5625, 0.4062, 0.6562, 0.4062, 0.625, 0.4062, 0.625, 0.4062, 0.6562, 0.5, 0.5312, 0.5312, 0.5312, 0.5312, 0.5312, 0.5, 0.5312, 0.4062, 0.5312, 0.4375, 0.5312, 0.4375, 0.5312, 0.4062, 0.5312, 0.5312, 0.5312, 0.5625, 0.5312, 0.5625, 0.5312, 0.5312, 0.5312, 0.4062, 0.625, 0.4062, 0.5938, 0.4062, 0.5938, 0.4062, 0.625, 0.5938, 0.6562, 0.5938, 0.6875, 0.5938, 0.6875, 0.5938, 0.6562, 0.4062, 0.7188, 0.4062, 0.6875, 0.4062, 0.6875, 0.4062, 0.7188, 0.4062, 0.5938, 0.4062, 0.5625, 0.4062, 0.5625, 0.4062, 0.5938, 0.5938, 0.625, 0.5938, 0.6562, 0.5938, 0.6562, 0.5938, 0.625, 0.4375, 0.7188, 0.4062, 0.7188, 0.4062, 0.7188, 0.4375, 0.7188, 0.25, 0.7188, 0.2188, 0.7188, 0.2188, 0.7188, 0.25, 0.7188, 0.3438, 0.5312, 0.3438, 0.5625, 0.3438, 0.5625, 0.3438, 0.5312, 0.2812, 0.7188, 0.25, 0.7188, 0.25, 0.7188, 0.2812, 0.7188, 0.1875, 0.5312, 0.2188, 0.5312, 0.2188, 0.5312, 0.1875, 0.5312, 0.3125, 0.5312, 0.3438, 0.5312, 0.3438, 0.5312, 0.3125, 0.5312, 0.3125, 0.7188, 0.2812, 0.7188, 0.2812, 0.7188, 0.3125, 0.7188, 0.2188, 0.5312, 0.25, 0.5312, 0.25, 0.5312, 0.2188, 0.5312, 0.1562, 0.6875, 0.1562, 0.6562, 0.1562, 0.6562, 0.1562, 0.6875, 0.1562, 0.5625, 0.1562, 0.5312, 0.1562, 0.5312, 0.1562, 0.5625, 0.1562, 0.6562, 0.1562, 0.625, 0.1562, 0.625, 0.1562, 0.6562, 0.25, 0.5312, 0.2812, 0.5312, 0.2812, 0.5312, 0.25, 0.5312, 0.1562, 0.5312, 0.1875, 0.5312, 0.1875, 0.5312, 0.1562, 0.5312, 0.2812, 0.5312, 0.3125, 0.5312, 0.3125, 0.5312, 0.2812, 0.5312, 0.1562, 0.625, 0.1562, 0.5938, 0.1562, 0.5938, 0.1562, 0.625, 0.3438, 0.6875, 0.3438, 0.7188, 0.3438, 0.7188, 0.3438, 0.6875, 0.1562, 0.7188, 0.1562, 0.6875, 0.1562, 0.6875, 0.1562, 0.7188, 0.3438, 0.5938, 0.3438, 0.625, 0.3438, 0.625, 0.3438, 0.5938, 0.1562, 0.5938, 0.1562, 0.5625, 0.1562, 0.5625, 0.1562, 0.5938, 0.3438, 0.6562, 0.3438, 0.6875, 0.3438, 0.6875, 0.3438, 0.6562, 0.2188, 0.7188, 0.1875, 0.7188, 0.1875, 0.7188, 0.2188, 0.7188, 0.3438, 0.7188, 0.3125, 0.7188, 0.3125, 0.7188, 0.3438, 0.7188, 0.1875, 0.7188, 0.1562, 0.7188, 0.1562, 0.7188, 0.1875, 0.7188, 0.3438, 0.5625, 0.3438, 0.5938, 0.3438, 0.5938, 0.3438, 0.5625, 0.3438, 0.625, 0.3438, 0.6562, 0.3438, 0.6562, 0.3438, 0.625, 0.6562, 0.625, 0.6562, 0.5938, 0.6562, 0.5938, 0.6562, 0.625, 0.6562, 0.6562, 0.6562, 0.625, 0.6562, 0.625, 0.6562, 0.6562, 0.8438, 0.5938, 0.8438, 0.625, 0.8438, 0.625, 0.8438, 0.5938, 0.6562, 0.5938, 0.6562, 0.5625, 0.6562, 0.5625, 0.6562, 0.5938, 0.6562, 0.7188, 0.6562, 0.6875, 0.6562, 0.6875, 0.6562, 0.7188, 0.7188, 0.7188, 0.6875, 0.7188, 0.6875, 0.7188, 0.7188, 0.7188, 0.8438, 0.5625, 0.8438, 0.5938, 0.8438, 0.5938, 0.8438, 0.5625, 0.8438, 0.5312, 0.8438, 0.5625, 0.8438, 0.5625, 0.8438, 0.5312, 0.6875, 0.7188, 0.6562, 0.7188, 0.6562, 0.7188, 0.6875, 0.7188, 0.75, 0.7188, 0.7188, 0.7188, 0.7188, 0.7188, 0.75, 0.7188, 0.8438, 0.6562, 0.8438, 0.6875, 0.8438, 0.6875, 0.8438, 0.6562, 0.8125, 0.5312, 0.8438, 0.5312, 0.8438, 0.5312, 0.8125, 0.5312, 0.6875, 0.5312, 0.7188, 0.5312, 0.7188, 0.5312, 0.6875, 0.5312, 0.8438, 0.6875, 0.8438, 0.7188, 0.8438, 0.7188, 0.8438, 0.6875, 0.8438, 0.625, 0.8438, 0.6562, 0.8438, 0.6562, 0.8438, 0.625, 0.75, 0.5312, 0.7812, 0.5312, 0.7812, 0.5312, 0.75, 0.5312, 0.7188, 0.5312, 0.75, 0.5312, 0.75, 0.5312, 0.7188, 0.5312, 0.8438, 0.7188, 0.8125, 0.7188, 0.8125, 0.7188, 0.8438, 0.7188, 0.7812, 0.7188, 0.75, 0.7188, 0.75, 0.7188, 0.7812, 0.7188, 0.7812, 0.5312, 0.8125, 0.5312, 0.8125, 0.5312, 0.7812, 0.5312, 0.6562, 0.5625, 0.6562, 0.5312, 0.6562, 0.5312, 0.6562, 0.5625, 0.8125, 0.7188, 0.7812, 0.7188, 0.7812, 0.7188, 0.8125, 0.7188, 0.6562, 0.5312, 0.6875, 0.5312, 0.6875, 0.5312, 0.6562, 0.5312, 0.6562, 0.6875, 0.6562, 0.6562, 0.6562, 0.6562, 0.6562, 0.6875])
me_cube_2.materials.append(mat_metal)
me_cube_2.use_remesh_fix_poles = True
me_cube_2.use_remesh_preserve_attributes = False
me_cube_2.use_mirror_vertex_groups = False
me_cube_2.update()
me_pipe_e = bpy.data.meshes.new('pipe_e')
me_pipe_e.from_pydata([(-0.5, -0.5, -0.5), (-0.5, -0.5, 0.0), (-0.5, 0.5, -0.5), (-0.5, 0.5, 0.0), (0.5, -0.5, -0.5), (0.5, -0.5, 0.0), (0.5, 0.5, -0.5), (0.5, 0.5, 0.0), (-0.5, -0.5, -0.25), (-0.5, 0.0, 0.0), (-0.5, 0.5, -0.25), (0.0, 0.5, 0.0), (0.5, 0.5, -0.25), (0.5, 0.0, 0.0), (0.5, -0.5, -0.25), (0.0, -0.5, 0.0), (-0.5, -0.5, -0.125), (-0.5, 0.25, 0.0), (-0.5, 0.5, -0.375), (0.25, 0.5, 0.0), (0.5, 0.5, -0.375), (0.5, -0.25, 0.0), (0.5, -0.5, -0.375), (-0.25, -0.5, 0.0), (-0.5, -0.5, -0.375), (-0.5, -0.25, 0.0), (-0.5, 0.5, -0.125), (-0.25, 0.5, 0.0), (0.5, 0.5, -0.125), (0.5, 0.25, 0.0), (0.5, -0.5, -0.125), (0.25, -0.5, 0.0), (-0.5, -0.375, -0.5), (-0.5, -0.5, -0.0625), (-0.5, 0.375, 0.0), (-0.5, 0.5, -0.4375), (-0.375, 0.5, -0.5), (0.375, 0.5, 0.0), (0.5, 0.5, -0.4375), (0.5, 0.375, -0.5), (0.5, -0.375, 0.0), (0.5, -0.5, -0.4375), (0.375, -0.5, -0.5), (-0.375, -0.5, 0.0), (-0.5, -0.5, -0.3125), (-0.5, -0.125, 0.0), (-0.5, 0.5, -0.1875), (-0.125, 0.5, 0.0), (0.5, 0.5, -0.1875), (0.5, 0.125, 0.0), (0.5, -0.5, -0.1875), (0.125, -0.5, 0.0), (0.0, -0.375, 0.0), (0.375, 0.0, 0.0), (-0.375, -0.5, -0.25), (0.5, -0.375, -0.25), (0.375, 0.5, -0.25), (-0.5, 0.375, -0.25), (-0.5, -0.5, -0.1875), (-0.5, 0.125, 0.0), (-0.5, 0.5, -0.3125), (0.125, 0.5, 0.0), (0.5, 0.5, -0.3125), (0.5, -0.125, 0.0), (0.5, -0.5, -0.3125), (-0.125, -0.5, 0.0), (-0.5, 0.375, -0.5), (-0.5, -0.5, -0.4375), (-0.5, -0.375, 0.0), (-0.5, 0.5, -0.0625), (0.375, 0.5, -0.5), (-0.375, 0.5, 0.0), (0.5, 0.5, -0.0625), (0.5, -0.375, -0.5), (0.5, 0.375, 0.0), (0.5, -0.5, -0.0625), (-0.375, -0.5, -0.5), (0.375, -0.5, 0.0), (0.0, 0.375, 0.0), (-0.375, 0.0, 0.0), (0.375, -0.5, -0.25), (0.0, -0.5, -0.0625), (0.5, 0.375, -0.25), (0.5, 0.0, -0.0625), (-0.375, 0.5, -0.25), (0.0, 0.5, -0.0625), (-0.5, -0.375, -0.25), (-0.5, 0.0, -0.0625), (-0.5, -0.375, -0.125), (-0.5, -0.25, -0.0625), (-0.5, -0.375, -0.375), (-0.5, 0.375, -0.375), (-0.375, 0.5, -0.125), (-0.25, 0.5, -0.0625), (-0.375, 0.5, -0.375), (0.375, 0.5, -0.375), (0.5, 0.375, -0.125), (0.5, 0.25, -0.0625), (0.5, 0.375, -0.375), (0.5, -0.375, -0.375), (0.375, -0.5, -0.125), (0.25, -0.5, -0.0625), (0.375, -0.5, -0.375), (-0.375, -0.5, -0.375), (-0.25, 0.375, 0.0), (-0.375, 0.25, 0.0), (0.25, 0.375, 0.0), (0.375, 0.25, 0.0), (0.25, -0.375, 0.0), (0.375, -0.25, 0.0), (-0.25, -0.375, 0.0), (-0.375, -0.25, 0.0), (-0.375, -0.5, -0.125), (-0.25, -0.5, -0.0625), (0.5, -0.375, -0.125), (0.5, -0.25, -0.0625), (0.375, 0.5, -0.125), (0.25, 0.5, -0.0625), (-0.5, 0.375, -0.125), (-0.5, 0.25, -0.0625), (-0.5, 0.125, -0.0625), (-0.5, 0.375, -0.1875), (0.125, 0.5, -0.0625), (0.375, 0.5, -0.1875), (0.5, -0.125, -0.0625), (0.5, -0.375, -0.1875), (-0.125, -0.5, -0.0625), (-0.375, -0.5, -0.1875), (-0.375, -0.125, 0.0), (-0.125, -0.375, 0.0), (0.375, -0.125, 0.0), (0.375, -0.375, 0.0), (0.125, 0.375, 0.0), (0.375, 0.375, 0.0), (0.375, 0.125, 0.0), (-0.375, 0.375, 0.0), (-0.125, 0.375, 0.0), (-0.375, -0.5, -0.4375), (0.375, -0.5, -0.3125), (0.375, -0.5, -0.4375), (0.375, -0.5, -0.0625), (0.375, -0.5, -0.1875), (0.5, -0.375, -0.4375), (0.5, 0.375, -0.3125), (0.5, 0.375, -0.4375), (0.5, 0.375, -0.0625), (0.5, 0.375, -0.1875), (0.375, 0.5, -0.4375), (-0.375, 0.5, -0.3125), (-0.375, 0.5, -0.4375), (-0.375, 0.5, -0.0625), (-0.375, 0.5, -0.1875), (-0.5, 0.375, -0.4375), (-0.5, -0.375, -0.3125), (-0.5, -0.375, -0.4375), (-0.5, -0.375, -0.0625), (-0.5, -0.375, -0.1875), (-0.5, -0.125, -0.0625), (-0.5, 0.375, -0.3125), (-0.125, 0.5, -0.0625), (0.375, 0.5, -0.3125), (0.5, 0.125, -0.0625), (0.5, -0.375, -0.3125), (0.125, -0.5, -0.0625), (-0.375, -0.5, -0.3125), (-0.375, 0.125, 0.0), (0.125, -0.375, 0.0), (-0.375, -0.375, 0.0), (-0.375, -0.5, -0.0625), (0.5, -0.375, -0.0625), (0.375, 0.5, -0.0625), (-0.5, 0.375, -0.0625), (-0.375, -0.375, -0.5), (-0.375, 0.375, -0.25), (-0.375, 0.375, -0.5), (-0.375, -0.375, -0.25), (-0.375, 0.0, -0.0625), (-0.375, -0.375, -0.125), (-0.375, -0.25, -0.0625), (-0.375, -0.375, -0.375), (-0.375, 0.375, -0.375), (-0.375, 0.375, -0.125), (-0.375, 0.25, -0.0625), (-0.375, 0.125, -0.0625), (-0.375, 0.375, -0.1875), (-0.375, 0.375, -0.4375), (-0.375, -0.375, -0.3125), (-0.375, -0.375, -0.4375), (-0.375, -0.375, -0.0625), (-0.375, -0.375, -0.1875), (-0.375, -0.125, -0.0625), (-0.375, 0.375, -0.3125), (-0.375, 0.375, -0.0625), (0.375, 0.375, -0.5), (0.375, -0.375, -0.25), (0.375, -0.375, -0.5), (0.375, 0.375, -0.25), (0.375, 0.0, -0.0625), (0.375, 0.375, -0.125), (0.375, 0.25, -0.0625), (0.375, 0.375, -0.375), (0.375, -0.375, -0.375), (0.375, -0.375, -0.125), (0.375, -0.25, -0.0625), (0.375, -0.125, -0.0625), (0.375, -0.375, -0.1875), (0.375, -0.375, -0.4375), (0.375, 0.375, -0.3125), (0.375, 0.375, -0.4375), (0.375, 0.375, -0.0625), (0.375, 0.375, -0.1875), (0.375, 0.125, -0.0625), (0.375, -0.375, -0.3125), (0.375, -0.375, -0.0625), (-0.375, 0.375, -0.5), (0.375, 0.375, -0.25), (0.375, 0.375, -0.5), (-0.375, 0.375, -0.25), (0.0, 0.375, -0.0625), (-0.375, 0.375, -0.125), (-0.25, 0.375, -0.0625), (-0.375, 0.375, -0.375), (0.375, 0.375, -0.375), (0.375, 0.375, -0.125), (0.25, 0.375, -0.0625), (0.125, 0.375, -0.0625), (0.375, 0.375, -0.1875), (0.375, 0.375, -0.4375), (-0.375, 0.375, -0.3125), (-0.375, 0.375, -0.4375), (-0.375, 0.375, -0.0625), (-0.375, 0.375, -0.1875), (-0.125, 0.375, -0.0625), (0.375, 0.375, -0.3125), (0.375, 0.375, -0.0625), (0.375, -0.375, -0.5), (-0.375, -0.375, -0.25), (-0.375, -0.375, -0.5), (0.375, -0.375, -0.25), (0.0, -0.375, -0.0625), (0.375, -0.375, -0.125), (0.25, -0.375, -0.0625), (0.375, -0.375, -0.375), (-0.375, -0.375, -0.375), (-0.375, -0.375, -0.125), (-0.25, -0.375, -0.0625), (-0.125, -0.375, -0.0625), (-0.375, -0.375, -0.1875), (-0.375, -0.375, -0.4375), (0.375, -0.375, -0.3125), (0.375, -0.375, -0.4375), (0.375, -0.375, -0.0625), (0.375, -0.375, -0.1875), (0.125, -0.375, -0.0625), (-0.375, -0.375, -0.3125), (-0.375, -0.375, -0.0625), (0.0, -0.375, -0.0625), (0.375, 0.0, -0.0625), (0.0, 0.375, -0.0625), (-0.375, 0.0, -0.0625), (-0.25, 0.375, -0.0625), (-0.375, 0.25, -0.0625), (0.25, 0.375, -0.0625), (0.375, 0.25, -0.0625), (0.25, -0.375, -0.0625), (0.375, -0.25, -0.0625), (-0.25, -0.375, -0.0625), (-0.375, -0.25, -0.0625), (-0.375, -0.125, -0.0625), (-0.125, -0.375, -0.0625), (0.375, -0.125, -0.0625), (0.375, -0.375, -0.0625), (0.125, 0.375, -0.0625), (0.375, 0.375, -0.0625), (0.375, 0.125, -0.0625), (-0.375, 0.375, -0.0625), (-0.125, 0.375, -0.0625), (-0.375, 0.125, -0.0625), (0.125, -0.375, -0.0625), (-0.375, -0.375, -0.0625)], [], [(171, 34, 3, 69), (170, 37, 7, 72), (169, 40, 5, 75), (168, 43, 1, 33), (167, 68, 1, 43), (166, 52, 15, 51), (165, 59, 9, 79), (164, 54, 8, 44), (163, 51, 15, 81), (162, 55, 14, 64), (161, 49, 13, 83), (160, 56, 12, 62), (159, 47, 11, 85), (158, 57, 10, 60), (157, 45, 9, 87), (155, 68, 25, 89), (152, 91, 18, 35), (150, 71, 27, 93), (147, 95, 20, 38), (145, 74, 29, 97), (142, 99, 22, 41), (140, 77, 31, 101), (137, 103, 24, 67), (135, 34, 17, 105), (131, 108, 31, 77), (129, 110, 23, 65), (128, 45, 25, 111), (127, 112, 16, 58), (126, 65, 23, 113), (125, 114, 30, 50), (124, 63, 21, 115), (123, 116, 28, 48), (122, 61, 19, 117), (121, 118, 26, 46), (120, 59, 17, 119), (87, 9, 59, 120), (57, 121, 46, 10), (85, 11, 61, 122), (56, 123, 48, 12), (83, 13, 63, 124), (55, 125, 50, 14), (81, 15, 65, 126), (54, 127, 58, 8), (79, 9, 45, 128), (52, 129, 65, 15), (63, 130, 109, 21), (13, 53, 130, 63), (40, 131, 77, 5), (21, 109, 131, 40), (19, 61, 132, 106), (61, 11, 78, 132), (74, 133, 107, 29), (7, 37, 133, 74), (37, 19, 106, 133), (49, 134, 53, 13), (29, 107, 134, 49), (27, 71, 135, 104), (71, 3, 34, 135), (11, 47, 136, 78), (47, 27, 104, 136), (76, 137, 67, 0), (22, 64, 138, 102), (64, 14, 80, 138), (4, 41, 139, 42), (41, 22, 102, 139), (30, 75, 140, 100), (75, 5, 77, 140), (14, 50, 141, 80), (50, 30, 100, 141), (73, 142, 41, 4), (20, 62, 143, 98), (62, 12, 82, 143), (6, 38, 144, 39), (38, 20, 98, 144), (28, 72, 145, 96), (72, 7, 74, 145), (12, 48, 146, 82), (48, 28, 96, 146), (70, 147, 38, 6), (18, 60, 148, 94), (60, 10, 84, 148), (2, 35, 149, 36), (35, 18, 94, 149), (26, 69, 150, 92), (69, 3, 71, 150), (10, 46, 151, 84), (46, 26, 92, 151), (66, 152, 35, 2), (24, 44, 153, 90), (44, 8, 86, 153), (0, 67, 154, 32), (67, 24, 90, 154), (16, 33, 155, 88), (33, 1, 68, 155), (8, 58, 156, 86), (58, 16, 88, 156), (89, 25, 45, 157), (91, 158, 60, 18), (93, 27, 47, 159), (95, 160, 62, 20), (97, 29, 49, 161), (99, 162, 64, 22), (101, 31, 51, 163), (103, 164, 44, 24), (105, 17, 59, 165), (108, 166, 51, 31), (110, 167, 43, 23), (111, 25, 68, 167), (112, 168, 33, 16), (113, 23, 43, 168), (114, 169, 75, 30), (115, 21, 40, 169), (116, 170, 72, 28), (117, 19, 37, 170), (118, 171, 69, 26), (119, 17, 34, 171), (171, 118, 181, 192), (153, 86, 175, 186), (158, 91, 180, 191), (121, 57, 173, 184), (57, 158, 191, 173), (118, 121, 184, 181), (86, 156, 189, 175), (32, 154, 187, 172), (156, 88, 177, 189), (154, 90, 179, 187), (152, 66, 174, 185), (157, 87, 176, 190), (120, 119, 182, 183), (155, 89, 178, 188), (91, 152, 185, 180), (89, 157, 190, 178), (87, 120, 183, 176), (88, 155, 188, 177), (119, 171, 192, 182), (90, 153, 186, 179), (39, 144, 208, 193), (146, 96, 198, 210), (144, 98, 200, 208), (161, 83, 197, 211), (142, 73, 195, 206), (124, 115, 203, 204), (145, 97, 199, 209), (97, 161, 211, 199), (99, 142, 206, 201), (83, 124, 204, 197), (96, 145, 209, 198), (98, 143, 207, 200), (162, 99, 201, 212), (143, 82, 196, 207), (125, 55, 194, 205), (115, 169, 213, 203), (55, 162, 212, 194), (114, 125, 205, 202), (169, 114, 202, 213), (82, 146, 210, 196), (56, 160, 233, 215), (116, 123, 226, 223), (84, 151, 231, 217), (36, 149, 229, 214), (151, 92, 219, 231), (149, 94, 221, 229), (117, 170, 234, 224), (159, 85, 218, 232), (147, 70, 216, 227), (122, 117, 224, 225), (150, 93, 220, 230), (170, 116, 223, 234), (93, 159, 232, 220), (95, 147, 227, 222), (85, 122, 225, 218), (92, 150, 230, 219), (94, 148, 228, 221), (160, 95, 222, 233), (148, 84, 217, 228), (123, 56, 215, 226), (126, 113, 245, 246), (137, 76, 237, 248), (101, 163, 253, 241), (140, 101, 241, 251), (81, 126, 246, 239), (103, 137, 248, 243), (113, 168, 255, 245), (100, 140, 251, 240), (168, 112, 244, 255), (102, 138, 249, 242), (164, 103, 243, 254), (127, 54, 236, 247), (138, 80, 238, 249), (54, 164, 254, 236), (112, 127, 247, 244), (80, 141, 252, 238), (42, 139, 250, 235), (141, 100, 240, 252), (163, 81, 239, 253), (139, 102, 242, 250), (107, 133, 273, 263), (131, 109, 265, 271), (104, 135, 275, 260), (166, 108, 264, 278), (129, 52, 256, 269), (133, 106, 262, 273), (52, 166, 278, 256), (108, 131, 271, 264), (110, 129, 269, 266), (53, 134, 274, 257), (78, 136, 276, 258), (109, 130, 270, 265), (134, 107, 263, 274), (111, 167, 279, 267), (106, 132, 272, 262), (136, 104, 260, 276), (165, 79, 259, 277), (130, 53, 257, 270), (128, 111, 267, 268), (167, 110, 266, 279), (132, 78, 258, 272), (105, 165, 277, 261), (135, 105, 261, 275), (79, 128, 268, 259)])
_uv = me_pipe_e.uv_layers.new(name='UVMap')
_uv.uv.foreach_set('vector', [0.5938, 0.2188, 0.625, 0.2188, 0.625, 0.25, 0.5938, 0.25, 0.5938, 0.4688, 0.625, 0.4688, 0.625, 0.5, 0.5938, 0.5, 0.5938, 0.7188, 0.625, 0.7188, 0.625, 0.75, 0.5938, 0.75, 0.5938, 0.9688, 0.625, 0.9688, 0.625, 1.0, 0.5938, 1.0, 0.8438, 0.7188, 0.875, 0.7188, 0.875, 0.75, 0.8438, 0.75, 0.7188, 0.7188, 0.75, 0.7188, 0.75, 0.75, 0.7188, 0.75, 0.8438, 0.5938, 0.875, 0.5938, 0.875, 0.625, 0.8438, 0.625, 0.4688, 0.9688, 0.5, 0.9688, 0.5, 1.0, 0.4688, 1.0, 0.5938, 0.8438, 0.625, 0.8438, 0.625, 0.875, 0.5938, 0.875, 0.4688, 0.7188, 0.5, 0.7188, 0.5, 0.75, 0.4688, 0.75, 0.5938, 0.5938, 0.625, 0.5938, 0.625, 0.625, 0.5938, 0.625, 0.4688, 0.4688, 0.5, 0.4688, 0.5, 0.5, 0.4688, 0.5, 0.5938, 0.3438, 0.625, 0.3438, 0.625, 0.375, 0.5938, 0.375, 0.4688, 0.2188, 0.5, 0.2188, 0.5, 0.25, 0.4688, 0.25, 0.5938, 0.09375, 0.625, 0.09375, 0.625, 0.125, 0.5938, 0.125, 0.5938, 0.03125, 0.625, 0.03125, 0.625, 0.0625, 0.5938, 0.0625, 0.4062, 0.2188, 0.4375, 0.2188, 0.4375, 0.25, 0.4062, 0.25, 0.5938, 0.2812, 0.625, 0.2812, 0.625, 0.3125, 0.5938, 0.3125, 0.4062, 0.4688, 0.4375, 0.4688, 0.4375, 0.5, 0.4062, 0.5, 0.5938, 0.5312, 0.625, 0.5312, 0.625, 0.5625, 0.5938, 0.5625, 0.4062, 0.7188, 0.4375, 0.7188, 0.4375, 0.75, 0.4062, 0.75, 0.5938, 0.7812, 0.625, 0.7812, 0.625, 0.8125, 0.5938, 0.8125, 0.4062, 0.9688, 0.4375, 0.9688, 0.4375, 1.0, 0.4062, 1.0, 0.8438, 0.5312, 0.875, 0.5312, 0.875, 0.5625, 0.8438, 0.5625, 0.6562, 0.7188, 0.6875, 0.7188, 0.6875, 0.75, 0.6562, 0.75, 0.7812, 0.7188, 0.8125, 0.7188, 0.8125, 0.75, 0.7812, 0.75, 0.8438, 0.6562, 0.875, 0.6562, 0.875, 0.6875, 0.8438, 0.6875, 0.5312, 0.9688, 0.5625, 0.9688, 0.5625, 1.0, 0.5312, 1.0, 0.5938, 0.9062, 0.625, 0.9062, 0.625, 0.9375, 0.5938, 0.9375, 0.5312, 0.7188, 0.5625, 0.7188, 0.5625, 0.75, 0.5312, 0.75, 0.5938, 0.6562, 0.625, 0.6562, 0.625, 0.6875, 0.5938, 0.6875, 0.5312, 0.4688, 0.5625, 0.4688, 0.5625, 0.5, 0.5312, 0.5, 0.5938, 0.4062, 0.625, 0.4062, 0.625, 0.4375, 0.5938, 0.4375, 0.5312, 0.2188, 0.5625, 0.2188, 0.5625, 0.25, 0.5312, 0.25, 0.5938, 0.1562, 0.625, 0.1562, 0.625, 0.1875, 0.5938, 0.1875, 0.5938, 0.125, 0.625, 0.125, 0.625, 0.1562, 0.5938, 0.1562, 0.5, 0.2188, 0.5312, 0.2188, 0.5312, 0.25, 0.5, 0.25, 0.5938, 0.375, 0.625, 0.375, 0.625, 0.4062, 0.5938, 0.4062, 0.5, 0.4688, 0.5312, 0.4688, 0.5312, 0.5, 0.5, 0.5, 0.5938, 0.625, 0.625, 0.625, 0.625, 0.6562, 0.5938, 0.6562, 0.5, 0.7188, 0.5312, 0.7188, 0.5312, 0.75, 0.5, 0.75, 0.5938, 0.875, 0.625, 0.875, 0.625, 0.9062, 0.5938, 0.9062, 0.5, 0.9688, 0.5312, 0.9688, 0.5312, 1.0, 0.5, 1.0, 0.8438, 0.625, 0.875, 0.625, 0.875, 0.6562, 0.8438, 0.6562, 0.75, 0.7188, 0.7812, 0.7188, 0.7812, 0.75, 0.75, 0.75, 0.625, 0.6562, 0.6562, 0.6562, 0.6562, 0.6875, 0.625, 0.6875, 0.625, 0.625, 0.6562, 0.625, 0.6562, 0.6562, 0.625, 0.6562, 0.625, 0.7188, 0.6562, 0.7188, 0.6562, 0.75, 0.625, 0.75, 0.625, 0.6875, 0.6562, 0.6875, 0.6562, 0.7188, 0.625, 0.7188, 0.6875, 0.5, 0.7188, 0.5, 0.7188, 0.5312, 0.6875, 0.5312, 0.7188, 0.5, 0.75, 0.5, 0.75, 0.5312, 0.7188, 0.5312, 0.625, 0.5312, 0.6562, 0.5312, 0.6562, 0.5625, 0.625, 0.5625, 0.625, 0.5, 0.6562, 0.5, 0.6562, 0.5312, 0.625, 0.5312, 0.6562, 0.5, 0.6875, 0.5, 0.6875, 0.5312, 0.6562, 0.5312, 0.625, 0.5938, 0.6562, 0.5938, 0.6562, 0.625, 0.625, 0.625, 0.625, 0.5625, 0.6562, 0.5625, 0.6562, 0.5938, 0.625, 0.5938, 0.8125, 0.5, 0.8438, 0.5, 0.8438, 0.5312, 0.8125, 0.5312, 0.8438, 0.5, 0.875, 0.5, 0.875, 0.5312, 0.8438, 0.5312, 0.75, 0.5, 0.7812, 0.5, 0.7812, 0.5312, 0.75, 0.5312, 0.7812, 0.5, 0.8125, 0.5, 0.8125, 0.5312, 0.7812, 0.5312, 0.375, 0.9688, 0.4062, 0.9688, 0.4062, 1.0, 0.375, 1.0, 0.4375, 0.75, 0.4688, 0.75, 0.4688, 0.7812, 0.4375, 0.7812, 0.4688, 0.75, 0.5, 0.75, 0.5, 0.7812, 0.4688, 0.7812, 0.375, 0.75, 0.4062, 0.75, 0.4062, 0.7812, 0.375, 0.7812, 0.4062, 0.75, 0.4375, 0.75, 0.4375, 0.7812, 0.4062, 0.7812, 0.5625, 0.75, 0.5938, 0.75, 0.5938, 0.7812, 0.5625, 0.7812, 0.5938, 0.75, 0.625, 0.75, 0.625, 0.7812, 0.5938, 0.7812, 0.5, 0.75, 0.5312, 0.75, 0.5312, 0.7812, 0.5, 0.7812, 0.5312, 0.75, 0.5625, 0.75, 0.5625, 0.7812, 0.5312, 0.7812, 0.375, 0.7188, 0.4062, 0.7188, 0.4062, 0.75, 0.375, 0.75, 0.4375, 0.5, 0.4688, 0.5, 0.4688, 0.5312, 0.4375, 0.5312, 0.4688, 0.5, 0.5, 0.5, 0.5, 0.5312, 0.4688, 0.5312, 0.375, 0.5, 0.4062, 0.5, 0.4062, 0.5312, 0.375, 0.5312, 0.4062, 0.5, 0.4375, 0.5, 0.4375, 0.5312, 0.4062, 0.5312, 0.5625, 0.5, 0.5938, 0.5, 0.5938, 0.5312, 0.5625, 0.5312, 0.5938, 0.5, 0.625, 0.5, 0.625, 0.5312, 0.5938, 0.5312, 0.5, 0.5, 0.5312, 0.5, 0.5312, 0.5312, 0.5, 0.5312, 0.5312, 0.5, 0.5625, 0.5, 0.5625, 0.5312, 0.5312, 0.5312, 0.375, 0.4688, 0.4062, 0.4688, 0.4062, 0.5, 0.375, 0.5, 0.4375, 0.25, 0.4688, 0.25, 0.4688, 0.2812, 0.4375, 0.2812, 0.4688, 0.25, 0.5, 0.25, 0.5, 0.2812, 0.4688, 0.2812, 0.375, 0.25, 0.4062, 0.25, 0.4062, 0.2812, 0.375, 0.2812, 0.4062, 0.25, 0.4375, 0.25, 0.4375, 0.2812, 0.4062, 0.2812, 0.5625, 0.25, 0.5938, 0.25, 0.5938, 0.2812, 0.5625, 0.2812, 0.5938, 0.25, 0.625, 0.25, 0.625, 0.2812, 0.5938, 0.2812, 0.5, 0.25, 0.5312, 0.25, 0.5312, 0.2812, 0.5, 0.2812, 0.5312, 0.25, 0.5625, 0.25, 0.5625, 0.2812, 0.5312, 0.2812, 0.375, 0.2188, 0.4062, 0.2188, 0.4062, 0.25, 0.375, 0.25, 0.4375, 0.0, 0.4688, 0.0, 0.4688, 0.03125, 0.4375, 0.03125, 0.4688, 0.0, 0.5, 0.0, 0.5, 0.03125, 0.4688, 0.03125, 0.375, 0.0, 0.4062, 0.0, 0.4062, 0.03125, 0.375, 0.03125, 0.4062, 0.0, 0.4375, 0.0, 0.4375, 0.03125, 0.4062, 0.03125, 0.5625, 0.0, 0.5938, 0.0, 0.5938, 0.03125, 0.5625, 0.03125, 0.5938, 0.0, 0.625, 0.0, 0.625, 0.03125, 0.5938, 0.03125, 0.5, 0.0, 0.5312, 0.0, 0.5312, 0.03125, 0.5, 0.03125, 0.5312, 0.0, 0.5625, 0.0, 0.5625, 0.03125, 0.5312, 0.03125, 0.5938, 0.0625, 0.625, 0.0625, 0.625, 0.09375, 0.5938, 0.09375, 0.4375, 0.2188, 0.4688, 0.2188, 0.4688, 0.25, 0.4375, 0.25, 0.5938, 0.3125, 0.625, 0.3125, 0.625, 0.3438, 0.5938, 0.3438, 0.4375, 0.4688, 0.4688, 0.4688, 0.4688, 0.5, 0.4375, 0.5, 0.5938, 0.5625, 0.625, 0.5625, 0.625, 0.5938, 0.5938, 0.5938, 0.4375, 0.7188, 0.4688, 0.7188, 0.4688, 0.75, 0.4375, 0.75, 0.5938, 0.8125, 0.625, 0.8125, 0.625, 0.8438, 0.5938, 0.8438, 0.4375, 0.9688, 0.4688, 0.9688, 0.4688, 1.0, 0.4375, 1.0, 0.8438, 0.5625, 0.875, 0.5625, 0.875, 0.5938, 0.8438, 0.5938, 0.6875, 0.7188, 0.7188, 0.7188, 0.7188, 0.75, 0.6875, 0.75, 0.8125, 0.7188, 0.8438, 0.7188, 0.8438, 0.75, 0.8125, 0.75, 0.8438, 0.6875, 0.875, 0.6875, 0.875, 0.7188, 0.8438, 0.7188, 0.5625, 0.9688, 0.5938, 0.9688, 0.5938, 1.0, 0.5625, 1.0, 0.5938, 0.9375, 0.625, 0.9375, 0.625, 0.9688, 0.5938, 0.9688, 0.5625, 0.7188, 0.5938, 0.7188, 0.5938, 0.75, 0.5625, 0.75, 0.5938, 0.6875, 0.625, 0.6875, 0.625, 0.7188, 0.5938, 0.7188, 0.5625, 0.4688, 0.5938, 0.4688, 0.5938, 0.5, 0.5625, 0.5, 0.5938, 0.4375, 0.625, 0.4375, 0.625, 0.4688, 0.5938, 0.4688, 0.5625, 0.2188, 0.5938, 0.2188, 0.5938, 0.25, 0.5625, 0.25, 0.5938, 0.1875, 0.625, 0.1875, 0.625, 0.2188, 0.5938, 0.2188, 0.5938, 0.2188, 0.5625, 0.2188, 0.5625, 0.2188, 0.5938, 0.2188, 0.4688, 0.03125, 0.5, 0.03125, 0.5, 0.03125, 0.4688, 0.03125, 0.4688, 0.2188, 0.4375, 0.2188, 0.4375, 0.2188, 0.4688, 0.2188, 0.5312, 0.2188, 0.5, 0.2188, 0.5, 0.2188, 0.5312, 0.2188, 0.5, 0.2188, 0.4688, 0.2188, 0.4688, 0.2188, 0.5, 0.2188, 0.5625, 0.2188, 0.5312, 0.2188, 0.5312, 0.2188, 0.5625, 0.2188, 0.5, 0.03125, 0.5312, 0.03125, 0.5312, 0.03125, 0.5, 0.03125, 0.375, 0.03125, 0.4062, 0.03125, 0.4062, 0.03125, 0.375, 0.03125, 0.5312, 0.03125, 0.5625, 0.03125, 0.5625, 0.03125, 0.5312, 0.03125, 0.4062, 0.03125, 0.4375, 0.03125, 0.4375, 0.03125, 0.4062, 0.03125, 0.4062, 0.2188, 0.375, 0.2188, 0.375, 0.2188, 0.4062, 0.2188, 0.5938, 0.09375, 0.5938, 0.125, 0.5938, 0.125, 0.5938, 0.09375, 0.5938, 0.1562, 0.5938, 0.1875, 0.5938, 0.1875, 0.5938, 0.1562, 0.5938, 0.03125, 0.5938, 0.0625, 0.5938, 0.0625, 0.5938, 0.03125, 0.4375, 0.2188, 0.4062, 0.2188, 0.4062, 0.2188, 0.4375, 0.2188, 0.5938, 0.0625, 0.5938, 0.09375, 0.5938, 0.09375, 0.5938, 0.0625, 0.5938, 0.125, 0.5938, 0.1562, 0.5938, 0.1562, 0.5938, 0.125, 0.5625, 0.03125, 0.5938, 0.03125, 0.5938, 0.03125, 0.5625, 0.03125, 0.5938, 0.1875, 0.5938, 0.2188, 0.5938, 0.2188, 0.5938, 0.1875, 0.4375, 0.03125, 0.4688, 0.03125, 0.4688, 0.03125, 0.4375, 0.03125, 0.375, 0.5312, 0.4062, 0.5312, 0.4062, 0.5312, 0.375, 0.5312, 0.5312, 0.5312, 0.5625, 0.5312, 0.5625, 0.5312, 0.5312, 0.5312, 0.4062, 0.5312, 0.4375, 0.5312, 0.4375, 0.5312, 0.4062, 0.5312, 0.5938, 0.5938, 0.5938, 0.625, 0.5938, 0.625, 0.5938, 0.5938, 0.4062, 0.7188, 0.375, 0.7188, 0.375, 0.7188, 0.4062, 0.7188, 0.5938, 0.6562, 0.5938, 0.6875, 0.5938, 0.6875, 0.5938, 0.6562, 0.5938, 0.5312, 0.5938, 0.5625, 0.5938, 0.5625, 0.5938, 0.5312, 0.5938, 0.5625, 0.5938, 0.5938, 0.5938, 0.5938, 0.5938, 0.5625, 0.4375, 0.7188, 0.4062, 0.7188, 0.4062, 0.7188, 0.4375, 0.7188, 0.5938, 0.625, 0.5938, 0.6562, 0.5938, 0.6562, 0.5938, 0.625, 0.5625, 0.5312, 0.5938, 0.5312, 0.5938, 0.5312, 0.5625, 0.5312, 0.4375, 0.5312, 0.4688, 0.5312, 0.4688, 0.5312, 0.4375, 0.5312, 0.4688, 0.7188, 0.4375, 0.7188, 0.4375, 0.7188, 0.4688, 0.7188, 0.4688, 0.5312, 0.5, 0.5312, 0.5, 0.5312, 0.4688, 0.5312, 0.5312, 0.7188, 0.5, 0.7188, 0.5, 0.7188, 0.5312, 0.7188, 0.5938, 0.6875, 0.5938, 0.7188, 0.5938, 0.7188, 0.5938, 0.6875, 0.5, 0.7188, 0.4688, 0.7188, 0.4688, 0.7188, 0.5, 0.7188, 0.5625, 0.7188, 0.5312, 0.7188, 0.5312, 0.7188, 0.5625, 0.7188, 0.5938, 0.7188, 0.5625, 0.7188, 0.5625, 0.7188, 0.5938, 0.7188, 0.5, 0.5312, 0.5312, 0.5312, 0.5312, 0.5312, 0.5, 0.5312, 0.5, 0.4688, 0.4688, 0.4688, 0.4688, 0.4688, 0.5, 0.4688, 0.5625, 0.4688, 0.5312, 0.4688, 0.5312, 0.4688, 0.5625, 0.4688, 0.5, 0.2812, 0.5312, 0.2812, 0.5312, 0.2812, 0.5, 0.2812, 0.375, 0.2812, 0.4062, 0.2812, 0.4062, 0.2812, 0.375, 0.2812, 0.5312, 0.2812, 0.5625, 0.2812, 0.5625, 0.2812, 0.5312, 0.2812, 0.4062, 0.2812, 0.4375, 0.2812, 0.4375, 0.2812, 0.4062, 0.2812, 0.5938, 0.4375, 0.5938, 0.4688, 0.5938, 0.4688, 0.5938, 0.4375, 0.5938, 0.3438, 0.5938, 0.375, 0.5938, 0.375, 0.5938, 0.3438, 0.4062, 0.4688, 0.375, 0.4688, 0.375, 0.4688, 0.4062, 0.4688, 0.5938, 0.4062, 0.5938, 0.4375, 0.5938, 0.4375, 0.5938, 0.4062, 0.5938, 0.2812, 0.5938, 0.3125, 0.5938, 0.3125, 0.5938, 0.2812, 0.5938, 0.4688, 0.5625, 0.4688, 0.5625, 0.4688, 0.5938, 0.4688, 0.5938, 0.3125, 0.5938, 0.3438, 0.5938, 0.3438, 0.5938, 0.3125, 0.4375, 0.4688, 0.4062, 0.4688, 0.4062, 0.4688, 0.4375, 0.4688, 0.5938, 0.375, 0.5938, 0.4062, 0.5938, 0.4062, 0.5938, 0.375, 0.5625, 0.2812, 0.5938, 0.2812, 0.5938, 0.2812, 0.5625, 0.2812, 0.4375, 0.2812, 0.4688, 0.2812, 0.4688, 0.2812, 0.4375, 0.2812, 0.4688, 0.4688, 0.4375, 0.4688, 0.4375, 0.4688, 0.4688, 0.4688, 0.4688, 0.2812, 0.5, 0.2812, 0.5, 0.2812, 0.4688, 0.2812, 0.5312, 0.4688, 0.5, 0.4688, 0.5, 0.4688, 0.5312, 0.4688, 0.5938, 0.9062, 0.5938, 0.9375, 0.5938, 0.9375, 0.5938, 0.9062, 0.4062, 0.9688, 0.375, 0.9688, 0.375, 0.9688, 0.4062, 0.9688, 0.5938, 0.8125, 0.5938, 0.8438, 0.5938, 0.8438, 0.5938, 0.8125, 0.5938, 0.7812, 0.5938, 0.8125, 0.5938, 0.8125, 0.5938, 0.7812, 0.5938, 0.875, 0.5938, 0.9062, 0.5938, 0.9062, 0.5938, 0.875, 0.4375, 0.9688, 0.4062, 0.9688, 0.4062, 0.9688, 0.4375, 0.9688, 0.5938, 0.9375, 0.5938, 0.9688, 0.5938, 0.9688, 0.5938, 0.9375, 0.5625, 0.7812, 0.5938, 0.7812, 0.5938, 0.7812, 0.5625, 0.7812, 0.5938, 0.9688, 0.5625, 0.9688, 0.5625, 0.9688, 0.5938, 0.9688, 0.4375, 0.7812, 0.4688, 0.7812, 0.4688, 0.7812, 0.4375, 0.7812, 0.4688, 0.9688, 0.4375, 0.9688, 0.4375, 0.9688, 0.4688, 0.9688, 0.5312, 0.9688, 0.5, 0.9688, 0.5, 0.9688, 0.5312, 0.9688, 0.4688, 0.7812, 0.5, 0.7812, 0.5, 0.7812, 0.4688, 0.7812, 0.5, 0.9688, 0.4688, 0.9688, 0.4688, 0.9688, 0.5, 0.9688, 0.5625, 0.9688, 0.5312, 0.9688, 0.5312, 0.9688, 0.5625, 0.9688, 0.5, 0.7812, 0.5312, 0.7812, 0.5312, 0.7812, 0.5, 0.7812, 0.375, 0.7812, 0.4062, 0.7812, 0.4062, 0.7812, 0.375, 0.7812, 0.5312, 0.7812, 0.5625, 0.7812, 0.5625, 0.7812, 0.5312, 0.7812, 0.5938, 0.8438, 0.5938, 0.875, 0.5938, 0.875, 0.5938, 0.8438, 0.4062, 0.7812, 0.4375, 0.7812, 0.4375, 0.7812, 0.4062, 0.7812, 0.6562, 0.5625, 0.6562, 0.5312, 0.6562, 0.5312, 0.6562, 0.5625, 0.6562, 0.7188, 0.6562, 0.6875, 0.6562, 0.6875, 0.6562, 0.7188, 0.8125, 0.5312, 0.8438, 0.5312, 0.8438, 0.5312, 0.8125, 0.5312, 0.7188, 0.7188, 0.6875, 0.7188, 0.6875, 0.7188, 0.7188, 0.7188, 0.7812, 0.7188, 0.75, 0.7188, 0.75, 0.7188, 0.7812, 0.7188, 0.6562, 0.5312, 0.6875, 0.5312, 0.6875, 0.5312, 0.6562, 0.5312, 0.75, 0.7188, 0.7188, 0.7188, 0.7188, 0.7188, 0.75, 0.7188, 0.6875, 0.7188, 0.6562, 0.7188, 0.6562, 0.7188, 0.6875, 0.7188, 0.8125, 0.7188, 0.7812, 0.7188, 0.7812, 0.7188, 0.8125, 0.7188, 0.6562, 0.625, 0.6562, 0.5938, 0.6562, 0.5938, 0.6562, 0.625, 0.75, 0.5312, 0.7812, 0.5312, 0.7812, 0.5312, 0.75, 0.5312, 0.6562, 0.6875, 0.6562, 0.6562, 0.6562, 0.6562, 0.6562, 0.6875, 0.6562, 0.5938, 0.6562, 0.5625, 0.6562, 0.5625, 0.6562, 0.5938, 0.8438, 0.6875, 0.8438, 0.7188, 0.8438, 0.7188, 0.8438, 0.6875, 0.6875, 0.5312, 0.7188, 0.5312, 0.7188, 0.5312, 0.6875, 0.5312, 0.7812, 0.5312, 0.8125, 0.5312, 0.8125, 0.5312, 0.7812, 0.5312, 0.8438, 0.5938, 0.8438, 0.625, 0.8438, 0.625, 0.8438, 0.5938, 0.6562, 0.6562, 0.6562, 0.625, 0.6562, 0.625, 0.6562, 0.6562, 0.8438, 0.6562, 0.8438, 0.6875, 0.8438, 0.6875, 0.8438, 0.6562, 0.8438, 0.7188, 0.8125, 0.7188, 0.8125, 0.7188, 0.8438, 0.7188, 0.7188, 0.5312, 0.75, 0.5312, 0.75, 0.5312, 0.7188, 0.5312, 0.8438, 0.5625, 0.8438, 0.5938, 0.8438, 0.5938, 0.8438, 0.5625, 0.8438, 0.5312, 0.8438, 0.5625, 0.8438, 0.5625, 0.8438, 0.5312, 0.8438, 0.625, 0.8438, 0.6562, 0.8438, 0.6562, 0.8438, 0.625])
me_pipe_e.materials.append(mat_metal)
me_pipe_e.use_remesh_fix_poles = True
me_pipe_e.use_remesh_preserve_attributes = False
me_pipe_e.use_mirror_vertex_groups = False
me_pipe_e.update()
me_cube_1 = bpy.data.meshes.new('Cube')
me_cube_1.from_pydata([(-0.125, -0.125, -0.125), (-0.125, -0.125, 0.125), (-0.125, 0.125, -0.125), (-0.125, 0.125, 0.125), (0.125, -0.125, -0.125), (0.125, -0.125, 0.125), (0.125, 0.125, -0.125), (0.125, 0.125, 0.125)], [], [(0, 1, 3, 2), (2, 3, 7, 6), (6, 7, 5, 4), (4, 5, 1, 0), (2, 6, 4, 0), (7, 3, 1, 5)])
_uv = me_cube_1.uv_layers.new(name='UVMap')
_uv.uv.foreach_set('vector', [0.375, 0.0, 0.625, 0.0, 0.625, 0.25, 0.375, 0.25, 0.375, 0.25, 0.625, 0.25, 0.625, 0.5, 0.375, 0.5, 0.375, 0.5, 0.625, 0.5, 0.625, 0.75, 0.375, 0.75, 0.375, 0.75, 0.625, 0.75, 0.625, 1.0, 0.375, 1.0, 0.125, 0.5, 0.375, 0.5, 0.375, 0.75, 0.125, 0.75, 0.625, 0.5, 0.875, 0.5, 0.875, 0.75, 0.625, 0.75])
me_cube_1.materials.append(mat_metal)
me_cube_1.use_remesh_fix_poles = True
me_cube_1.use_remesh_preserve_attributes = False
me_cube_1.use_mirror_vertex_groups = False
me_cube_1.update()
me_cube_002 = bpy.data.meshes.new('Cube.002')
me_cube_002.from_pydata([(-0.125, -0.125, -0.125), (-0.125, -0.125, 0.25), (-0.125, 0.125, -0.125), (-0.125, 0.125, 0.25), (0.125, -0.125, -0.125), (0.125, -0.125, 0.25), (0.125, 0.125, -0.125), (0.125, 0.125, 0.25)], [], [(0, 1, 3, 2), (2, 3, 7, 6), (6, 7, 5, 4), (4, 5, 1, 0), (2, 6, 4, 0), (7, 3, 1, 5)])
_uv = me_cube_002.uv_layers.new(name='UVMap')
_uv.uv.foreach_set('vector', [0.375, 0.0, 0.625, 0.0, 0.625, 0.25, 0.375, 0.25, 0.375, 0.25, 0.625, 0.25, 0.625, 0.5, 0.375, 0.5, 0.375, 0.5, 0.625, 0.5, 0.625, 0.75, 0.375, 0.75, 0.375, 0.75, 0.625, 0.75, 0.625, 1.0, 0.375, 1.0, 0.125, 0.5, 0.375, 0.5, 0.375, 0.75, 0.125, 0.75, 0.625, 0.5, 0.875, 0.5, 0.875, 0.75, 0.625, 0.75])
me_cube_002.materials.append(mat_metal)
me_cube_002.use_remesh_fix_poles = True
me_cube_002.use_remesh_preserve_attributes = False
me_cube_002.use_mirror_vertex_groups = False
me_cube_002.update()
me_cube_001 = bpy.data.meshes.new('cube.001')
me_cube_001.from_pydata([(0.0, 0.0, 0.0), (0.0, 0.0, 1.0), (0.0, 1.0, 0.0), (0.0, 1.0, 1.0), (1.0, 0.0, 0.0), (1.0, 0.0, 1.0), (1.0, 1.0, 0.0), (1.0, 1.0, 1.0)], [], [(0, 1, 3, 2), (2, 3, 7, 6), (6, 7, 5, 4), (4, 5, 1, 0), (2, 6, 4, 0), (7, 3, 1, 5)])
_uv = me_cube_001.uv_layers.new(name='UVMap')
_uv.uv.foreach_set('vector', [0.0625, 0.25, 0.0625, 0.5, 3.122e-06, 0.5, 3.129e-06, 0.25, 0.0625, 0.75, 0.0625, 1.0, 3.118e-06, 1.0, 3.133e-06, 0.75, 0.0625, 0.25, 0.0625, 0.5, 3.122e-06, 0.5, 3.122e-06, 0.25, 0.0625, 0.2501, 0.0625, 0.5, 3.122e-06, 0.5, 3.122e-06, 0.2501, 3.41e-05, 0.0001177, 0.06253, 0.0001176, 0.06253, 0.2501, 3.41e-05, 0.2501, 3.129e-06, 0.5, 0.0625, 0.5, 0.0625, 0.75, 3.137e-06, 0.75])
me_cube_001.materials.append(mat_multi_face)
me_cube_001.use_remesh_fix_poles = True
me_cube_001.use_remesh_preserve_attributes = False
me_cube_001.use_mirror_vertex_groups = False
me_cube_001.update()

# ---- objects
ob_block = bpy.data.objects.new('block', me_cube)
ob_pipe = bpy.data.objects.new('pipe', me_cube_2)
ob_pipe_end = bpy.data.objects.new('pipe_end', me_pipe_e)
ob_wire = bpy.data.objects.new('wire', me_cube_1)
ob_wire_end = bpy.data.objects.new('wire_end', me_cube_002)
ob_block_multiface = bpy.data.objects.new('block_multiface', me_cube_001)

# ---- transforms, parenting, visibility, modifiers, constraints
ob_block.location = (0.5, 0.5, 0.5)
ob_block.lineart.crease_threshold = 0.0
ob_pipe.location = (0.0, 0.0, 0.0)
ob_pipe.scale = (0.5, 0.5, 0.5)
ob_pipe.lineart.crease_threshold = 0.0
ob_pipe_end.location = (0.0, 0.0, 0.5)
ob_pipe_end.scale = (0.5, 0.5, 0.5)
ob_pipe_end.lineart.crease_threshold = 0.0
ob_wire.location = (0.0, 0.0, 0.0)
ob_wire.lineart.crease_threshold = 0.0
ob_wire_end.location = (0.0, 0.0, 0.25)
ob_wire_end.lineart.crease_threshold = 0.0
ob_block_multiface.location = (0.0, 0.0, 0.0)
ob_block_multiface.lineart.crease_threshold = 0.0

# ---- collection membership
scene.collection.objects.link(ob_block)
scene.collection.objects.link(ob_pipe)
scene.collection.objects.link(ob_pipe_end)
scene.collection.objects.link(ob_wire)
scene.collection.objects.link(ob_wire_end)
scene.collection.objects.link(ob_block_multiface)

# ---- scene / render settings (as saved in the file)
scene.frame_start = 1; scene.frame_end = 250; scene.frame_set(0)
scene.render.engine = 'BLENDER_EEVEE_NEXT'
scene.cycles.use_denoising = False
scene.cycles.samples = 128
scene.cycles.sampling_pattern = 'TABULATED_SOBOL'
scene.cycles.use_adaptive_sampling = False
scene.cycles.use_light_tree = False
scene.view_settings.view_transform = 'Filmic'
bpy.context.view_layer.update()

# ---- added for rendering (the .blend has no active camera and no usable light): camera, sun
cam_auto = bpy.data.cameras.new('AutoCamera')
cam_auto.lens = 50.0
cam_auto.sensor_width = 36.0
cam_auto.clip_end = 1000.0
ob_auto_camera = bpy.data.objects.new('AutoCamera', cam_auto)
scene.collection.objects.link(ob_auto_camera)
ob_auto_camera.location = (2.37817, -2.0288, 1.97754)
ob_auto_camera.rotation_euler = (1.09748, -7.21219e-08, 0.694738)
scene.camera = ob_auto_camera
light_auto_sun = bpy.data.lights.new('AutoSun', 'SUN')
light_auto_sun.energy = 3.0
light_auto_sun.angle = 0.0523599
ob_auto_sun = bpy.data.objects.new('AutoSun', light_auto_sun)
scene.collection.objects.link(ob_auto_sun)
ob_auto_sun.rotation_euler = (0.872665, 0.174533, 0.523599)
bpy.context.view_layer.update()
